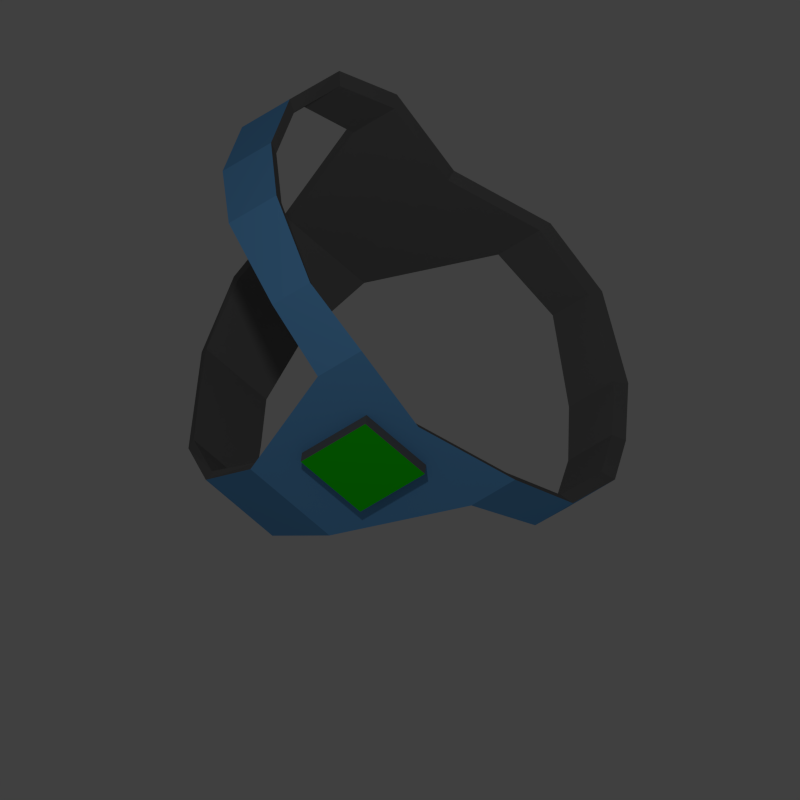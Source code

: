 # Source: bondage_gear.blend  (saved by Blender 2.76.0; exported with 4.5.12 LTS)
import bpy
from mathutils import Matrix  # noqa: F401  (used for matrix-valued properties, if any)

bpy.ops.wm.read_factory_settings(use_empty=True)
scene = bpy.context.scene
scene.name = 'Scene'

# ---- collections
col_collection_1 = bpy.data.collections.new('Collection 1'); scene.collection.children.link(col_collection_1)
col_collection_1.hide_render = True
col_collection_1.hide_viewport = True
col_collection_2 = bpy.data.collections.new('Collection 2'); scene.collection.children.link(col_collection_2)
col_collection_2.hide_render = True
col_collection_2.hide_viewport = True
col_collection_3 = bpy.data.collections.new('Collection 3'); scene.collection.children.link(col_collection_3)

# ---- materials (node trees are filled in below, after node groups)
mat_devilstrand = bpy.data.materials.new('Devilstrand')
mat_devilstrand.alpha_threshold = 0.0
mat_devilstrand.use_transparent_shadow = False
mat_devilstrand.diffuse_color = (0.2079, 0.002718, 0.003277, 1.0)
mat_devilstrand.specular_color = (0.3757, 0.0003677, 0.0)
mat_devilstrand.roughness = 0.5
mat_devilstrand.specular_intensity = 0.297
mat_devilstrand.line_color = (0.0, 0.0, 0.0, 1.0)
mat_leather = bpy.data.materials.new('Leather')
mat_leather.alpha_threshold = 0.0
mat_leather.use_transparent_shadow = False
mat_leather.diffuse_color = (0.402, 0.402, 0.402, 1.0)
mat_leather.specular_color = (0.8689, 0.8689, 0.8689)
mat_leather.roughness = 0.5
mat_leather.specular_intensity = 0.9239
mat_jade = bpy.data.materials.new('jade')
mat_jade.alpha_threshold = 0.0
mat_jade.use_transparent_shadow = False
mat_jade.diffuse_color = (0.1312, 0.8, 0.0, 1.0)
mat_jade.specular_color = (0.06792, 1.0, 0.0)
mat_jade.roughness = 0.5
mat_silvery_metal = bpy.data.materials.new('Silvery metal')
mat_silvery_metal.alpha_threshold = 0.0
mat_silvery_metal.use_transparent_shadow = False
mat_silvery_metal.roughness = 0.5
mat_silvery_metal.specular_intensity = 0.8592
mat_dark_blue_plastic = bpy.data.materials.new('Dark blue plastic')
mat_dark_blue_plastic.alpha_threshold = 0.0
mat_dark_blue_plastic.use_transparent_shadow = False
mat_dark_blue_plastic.diffuse_color = (0.0, 0.02821, 0.08714, 1.0)
mat_dark_blue_plastic.specular_color = (0.0, 0.1523, 0.477)
mat_dark_blue_plastic.roughness = 0.5
mat_dark_blue_plastic.specular_intensity = 1.0
mat_bright_green_001 = bpy.data.materials.new('Bright green.001')
mat_bright_green_001.alpha_threshold = 0.0
mat_bright_green_001.use_transparent_shadow = False
mat_bright_green_001.diffuse_color = (0.002122, 0.8, 0.0, 1.0)
mat_bright_green_001.roughness = 0.5
mat_bright_green_001.specular_intensity = 0.0
mat_soft_gray = bpy.data.materials.new('Soft gray')
mat_soft_gray.alpha_threshold = 0.0
mat_soft_gray.use_transparent_shadow = False
mat_soft_gray.diffuse_color = (0.1626, 0.1626, 0.1626, 1.0)
mat_soft_gray.roughness = 0.5
mat_soft_gray.specular_intensity = 0.05825
mat_bright_green = bpy.data.materials.new('Bright green')
mat_bright_green.alpha_threshold = 0.0
mat_bright_green.use_transparent_shadow = False
mat_bright_green.diffuse_color = (0.01099, 0.8, 0.0, 1.0)
mat_bright_green.roughness = 0.5
mat_bright_green.specular_intensity = 0.0
mat_plasteel = bpy.data.materials.new('Plasteel')
mat_plasteel.alpha_threshold = 0.0
mat_plasteel.use_transparent_shadow = False
mat_plasteel.diffuse_color = (0.1411, 0.4111, 0.7874, 1.0)
mat_plasteel.roughness = 0.5
mat_plasteel.specular_intensity = 0.8096

# ---- material node trees

# ---- world
world_world = bpy.data.worlds.new('World'); scene.world = world_world
world_world.color = (0.05088, 0.05088, 0.05088)
world_world.use_sun_shadow = False
world_world.sun_shadow_jitter_overblur = 0.0
world_world.cycles.sampling_method = 'MANUAL'
world_world.cycles.sample_map_resolution = 256

# ---- cameras
cam_camera = bpy.data.cameras.new('Camera')
cam_camera.type = 'ORTHO'
cam_camera.clip_end = 100.0
cam_camera.lens = 35.0
cam_camera.sensor_width = 32.0
cam_camera.sensor_height = 18.0
cam_camera.ortho_scale = 3.514
cam_camera.dof.focus_distance = 0.0
cam_camera.dof.aperture_fstop = 128.0

# ---- lights
light_lamp_001 = bpy.data.lights.new('Lamp.001', 'POINT')
light_lamp_001.transmission_factor = 0.0
light_lamp_001.cutoff_distance = 30.0
light_lamp_001.shadow_buffer_clip_start = 1.001
light_lamp_001.shadow_soft_size = 0.1
light_lamp_001.shadow_maximum_resolution = 0.006
light_lamp_001.use_absolute_resolution = True
light_lamp_001.cycles.use_multiple_importance_sampling = False
light_lamp = bpy.data.lights.new('Lamp', 'POINT')
light_lamp.transmission_factor = 0.0
light_lamp.cutoff_distance = 30.0
light_lamp.energy = 100.0
light_lamp.shadow_buffer_clip_start = 1.001
light_lamp.shadow_soft_size = 0.1
light_lamp.shadow_maximum_resolution = 0.006
light_lamp.use_absolute_resolution = True
light_lamp.cycles.use_multiple_importance_sampling = False
light_lamp_002 = bpy.data.lights.new('Lamp.002', 'POINT')
light_lamp_002.transmission_factor = 0.0
light_lamp_002.cutoff_distance = 30.0
light_lamp_002.energy = 100.0
light_lamp_002.shadow_buffer_clip_start = 1.001
light_lamp_002.shadow_soft_size = 0.1
light_lamp_002.shadow_maximum_resolution = 0.006
light_lamp_002.use_absolute_resolution = True
light_lamp_002.cycles.use_multiple_importance_sampling = False
light_lamp_003 = bpy.data.lights.new('Lamp.003', 'POINT')
light_lamp_003.transmission_factor = 0.0
light_lamp_003.cutoff_distance = 30.0
light_lamp_003.energy = 100.0
light_lamp_003.shadow_buffer_clip_start = 1.001
light_lamp_003.shadow_soft_size = 0.1
light_lamp_003.shadow_maximum_resolution = 0.006
light_lamp_003.use_absolute_resolution = True
light_lamp_003.cycles.use_multiple_importance_sampling = False

# ---- meshes
me_cube = bpy.data.meshes.new('Cube')
me_cube.from_pydata([(0.4384, -0.4769, 0.0208), (-0.4384, -0.4769, 0.0208), (0.4384, -0.4583, 0.5239), (-0.4384, -0.4583, 0.5239), (-0.8024, -0.4676, 0.2724), (0.8024, -0.4676, 0.2724), (-1.871e-07, -0.4745, 0.0851), (-4.089e-07, -0.4607, 0.4596), (-0.2192, -0.4769, 0.0208), (-0.2192, -0.4583, 0.5239), (0.2192, -0.4769, 0.0208), (0.2192, -0.4583, 0.5239), (0.4141, 0.191, 0.01006), (-0.4141, 0.191, 0.01006), (0.4141, 0.2086, 0.4853), (-0.4141, 0.2086, 0.4853), (-0.7578, 0.1998, 0.2477), (0.7578, 0.1998, 0.2477), (-1.933e-07, 0.1933, 0.07079), (-4.028e-07, 0.2064, 0.4245), (-0.207, 0.191, 0.01006), (-0.207, 0.2086, 0.4853), (0.207, 0.191, 0.01006), (0.207, 0.2086, 0.4853), (0.3574, 0.7609, 0.02156), (-0.3574, 0.7609, 0.02156), (0.3574, 0.7761, 0.4317), (-0.3574, 0.7761, 0.4317), (-0.654, 0.7685, 0.2266), (0.654, 0.7685, 0.2266), (-2.076e-07, 0.7629, 0.07397), (-3.884e-07, 0.7742, 0.3792), (-0.1787, 0.7609, 0.02156), (-0.1787, 0.7761, 0.4317), (0.1787, 0.7609, 0.02156), (0.1787, 0.7761, 0.4317), (0.3228, 1.208, 0.02487), (-0.3228, 1.208, 0.02487), (0.3228, 1.222, 0.3953), (-0.3228, 1.222, 0.3953), (-0.5907, 1.215, 0.2101), (0.5907, 1.215, 0.2101), (-2.164e-07, 1.21, 0.07221), (-3.797e-07, 1.22, 0.3479), (-0.1614, 1.208, 0.02487), (-0.1614, 1.222, 0.3953), (0.1614, 1.208, 0.02487), (0.1614, 1.222, 0.3953), (0.333, 1.598, 0.0004088), (-0.3378, 1.598, 0.0004088), (0.333, 1.613, 0.3853), (-0.3378, 1.613, 0.3853), (-0.6163, 1.605, 0.1929), (0.6115, 1.605, 0.1929), (-0.002393, 1.6, 0.0496), (-0.002393, 1.611, 0.3361), (-0.1414, 1.6, 0.03336), (-0.1701, 1.613, 0.3853), (0.1653, 1.598, 0.0004088), (0.1653, 1.613, 0.3853), (-2.98e-07, 1.928, 0.1837), (-2.98e-07, 1.928, 0.1837), (-2.98e-07, 1.928, 0.1837), (-2.98e-07, 1.928, 0.1837), (-2.98e-07, 1.928, 0.1837), (-2.98e-07, 1.928, 0.1837), (-2.968e-07, 1.928, 0.1837), (-2.968e-07, 1.928, 0.1837), (-2.98e-07, 1.928, 0.1837), (-2.98e-07, 1.928, 0.1837), (-2.98e-07, 1.928, 0.1837), (-2.98e-07, 1.928, 0.1837), (-1.902e-07, -0.1406, 0.07794), (0.2131, -0.1429, 0.01543), (-0.4263, -0.1248, 0.5046), (-0.2131, -0.1248, 0.5046), (0.4263, -0.1429, 0.01543), (-0.4263, -0.1429, 0.01543), (-0.2131, -0.1429, 0.01543), (-4.058e-07, -0.1272, 0.4421), (0.2131, -0.1248, 0.5046), (-0.7801, -0.1339, 0.26), (0.4263, -0.1248, 0.5046), (0.7801, -0.1339, 0.26), (-0.2302, -0.4857, 0.008527), (-0.4603, -0.4857, 0.008527), (0.8425, -0.4759, 0.2727), (0.4603, -0.4662, 0.5368), (-0.8425, -0.4759, 0.2727), (-0.4603, -0.4662, 0.5368), (-0.2302, -0.4662, 0.5368), (0.4603, -0.4857, 0.008527), (0.2302, -0.4857, 0.008527), (-1.815e-07, -0.4832, 0.07604), (0.2302, -0.4662, 0.5368), (-4.143e-07, -0.4687, 0.4693), (0.2238, -0.1351, 0.00289), (-0.2238, -0.116, 0.5165), (0.4476, -0.1351, 0.00289), (-0.2238, -0.1351, 0.00289), (0.2238, -0.116, 0.5165), (0.4476, -0.116, 0.5165), (0.8191, -0.1255, 0.2597), (-1.847e-07, -0.1326, 0.06853), (-0.4476, -0.116, 0.5165), (-0.4476, -0.1351, 0.00289), (-4.111e-07, -0.1185, 0.4509), (-0.8191, -0.1255, 0.2597), (-0.706, 0.484, 0.2371), (-0.3857, 0.4758, 0.0158), (0.1929, 0.4922, 0.4585), (0.3857, 0.4922, 0.4585), (0.706, 0.484, 0.2371), (-0.1929, 0.4758, 0.0158), (-2.005e-07, 0.4779, 0.07238), (0.3857, 0.4758, 0.0158), (-0.3857, 0.4922, 0.4585), (-0.1929, 0.4922, 0.4585), (-3.956e-07, 0.4901, 0.4019), (0.1929, 0.4758, 0.0158), (-0.6224, 0.9918, 0.2183), (-0.3401, 0.9846, 0.02321), (0.17, 0.999, 0.4135), (0.3401, 0.999, 0.4135), (0.6224, 0.9918, 0.2183), (-0.17, 0.9846, 0.02321), (-2.12e-07, 0.9864, 0.07309), (0.3401, 0.9846, 0.02321), (-0.3401, 0.999, 0.4135), (-0.17, 0.999, 0.4135), (-3.84e-07, 0.9972, 0.3636), (0.17, 0.9846, 0.02321), (-0.1695, 1.213, 0.01541), (-0.3389, 1.213, 0.01541), (0.6203, 1.221, 0.2099), (0.3389, 1.228, 0.4043), (-0.6203, 1.221, 0.2099), (-0.3389, 1.228, 0.4043), (-0.1695, 1.228, 0.4043), (0.3389, 1.213, 0.01541), (0.1695, 1.213, 0.01541), (-2.124e-07, 1.215, 0.06511), (0.1695, 1.228, 0.4043), (-3.838e-07, 1.226, 0.3546), (-0.6535, 0.9862, 0.2185), (0.1785, 0.9938, 0.4234), (-0.1785, 0.9786, 0.01367), (-0.3571, 0.9938, 0.4234), (-0.1785, 0.9938, 0.4234), (-0.3571, 0.9786, 0.01367), (0.3571, 0.9938, 0.4234), (0.6535, 0.9862, 0.2185), (-2.078e-07, 0.9805, 0.06603), (0.3571, 0.9786, 0.01367), (-3.884e-07, 0.9918, 0.3711), (0.1785, 0.9786, 0.01367), (-0.1876, 0.7677, 0.01104), (-0.3752, 0.7677, 0.01104), (0.6867, 0.7756, 0.2263), (0.3752, 0.7836, 0.4416), (-0.6867, 0.7756, 0.2263), (-0.3752, 0.7836, 0.4416), (-0.1876, 0.7836, 0.4416), (0.3752, 0.7677, 0.01104), (0.1876, 0.7677, 0.01104), (-2.031e-07, 0.7697, 0.06607), (0.1876, 0.7836, 0.4416), (-3.929e-07, 0.7816, 0.3866), (-0.7413, 0.4769, 0.2374), (0.2025, 0.4855, 0.4698), (-0.2025, 0.4683, 0.005001), (-0.405, 0.4855, 0.4698), (-0.2025, 0.4855, 0.4698), (-0.405, 0.4683, 0.005001), (0.405, 0.4855, 0.4698), (0.7413, 0.4769, 0.2374), (-1.956e-07, 0.4705, 0.0644), (0.405, 0.4683, 0.005001), (-4.004e-07, 0.4833, 0.4104), (0.2025, 0.4683, 0.005001), (-0.15, -0.01847, 0.5416), (0.15, -0.01847, 0.5416), (-0.15, -0.3185, 0.5416), (0.15, -0.3185, 0.5416), (-0.15, -0.01847, 0.4489), (0.15, -0.01847, 0.4489), (-0.15, -0.3185, 0.4489), (0.15, -0.3185, 0.4489)], [], [(73, 72, 18, 22), (75, 74, 15, 21), (76, 73, 22, 12), (78, 77, 13, 20), (80, 79, 19, 23), (77, 81, 16, 13), (82, 80, 23, 14), (83, 82, 14, 17), (72, 78, 20, 18), (76, 83, 17, 12), (81, 74, 15, 16), (79, 75, 21, 19), (115, 119, 179, 177), (28, 25, 157, 160), (112, 111, 174, 175), (35, 26, 159, 166), (113, 109, 173, 170), (27, 33, 162, 161), (114, 113, 170, 176), (34, 24, 163, 164), (110, 118, 178, 169), (27, 28, 160, 161), (115, 112, 175, 177), (33, 31, 167, 162), (126, 125, 146, 152), (46, 36, 139, 140), (122, 130, 154, 145), (39, 40, 136, 137), (127, 124, 151, 153), (45, 43, 143, 138), (38, 41, 134, 135), (120, 128, 147, 144), (44, 42, 141, 132), (37, 44, 132, 133), (130, 129, 148, 154), (43, 47, 142, 143), (47, 43, 55, 59), (37, 40, 52, 49), (38, 47, 59, 50), (41, 38, 50, 53), (42, 44, 56, 54), (36, 41, 53, 48), (40, 39, 51, 52), (43, 45, 57, 55), (46, 42, 54, 58), (45, 39, 51, 57), (36, 46, 58, 48), (44, 37, 49, 56), (56, 49, 61, 68), (59, 55, 67, 71), (49, 52, 64, 61), (50, 59, 71, 62), (53, 50, 62, 65), (54, 56, 68, 66), (48, 53, 65, 60), (52, 51, 63, 64), (55, 57, 69, 67), (58, 54, 66, 70), (57, 51, 63, 69), (48, 58, 70, 60), (77, 78, 99, 105), (2, 11, 94, 87), (75, 79, 106, 97), (9, 3, 89, 90), (79, 80, 100, 106), (0, 10, 92, 91), (4, 3, 89, 88), (81, 77, 105, 107), (7, 9, 90, 95), (5, 2, 87, 86), (80, 82, 101, 100), (6, 8, 84, 93), (95, 90, 97, 106), (88, 89, 104, 107), (91, 86, 102, 98), (93, 84, 99, 103), (86, 87, 101, 102), (87, 94, 100, 101), (85, 88, 107, 105), (94, 95, 106, 100), (84, 85, 105, 99), (91, 92, 96, 98), (90, 89, 104, 97), (92, 93, 103, 96), (1, 4, 88, 85), (74, 81, 107, 104), (73, 76, 98, 96), (0, 5, 86, 91), (83, 76, 98, 102), (74, 75, 97, 104), (10, 6, 93, 92), (78, 72, 103, 99), (72, 73, 96, 103), (11, 7, 95, 94), (82, 83, 102, 101), (8, 1, 85, 84), (23, 19, 118, 110), (20, 13, 109, 113), (12, 22, 119, 115), (21, 15, 116, 117), (22, 18, 114, 119), (19, 21, 117, 118), (16, 15, 116, 108), (12, 17, 112, 115), (18, 20, 113, 114), (17, 14, 111, 112), (14, 23, 110, 111), (13, 16, 108, 109), (35, 31, 130, 122), (32, 25, 121, 125), (24, 34, 131, 127), (33, 27, 128, 129), (34, 30, 126, 131), (31, 33, 129, 130), (28, 27, 128, 120), (24, 29, 124, 127), (30, 32, 125, 126), (29, 26, 123, 124), (26, 35, 122, 123), (25, 28, 120, 121), (149, 144, 136, 133), (150, 145, 142, 135), (151, 150, 135, 134), (152, 146, 132, 141), (153, 151, 134, 139), (144, 147, 137, 136), (154, 148, 138, 143), (155, 152, 141, 140), (148, 147, 137, 138), (153, 155, 140, 139), (146, 149, 133, 132), (145, 154, 143, 142), (39, 45, 138, 137), (125, 121, 149, 146), (47, 38, 135, 142), (124, 123, 150, 151), (40, 37, 133, 136), (127, 131, 155, 153), (123, 122, 145, 150), (41, 36, 139, 134), (129, 128, 147, 148), (121, 120, 144, 149), (42, 46, 140, 141), (131, 126, 152, 155), (173, 168, 160, 157), (174, 169, 166, 159), (175, 174, 159, 158), (176, 170, 156, 165), (177, 175, 158, 163), (168, 171, 161, 160), (178, 172, 162, 167), (179, 176, 165, 164), (172, 171, 161, 162), (177, 179, 164, 163), (170, 173, 157, 156), (169, 178, 167, 166), (111, 110, 169, 174), (29, 24, 163, 158), (117, 116, 171, 172), (109, 108, 168, 173), (30, 34, 164, 165), (119, 114, 176, 179), (31, 35, 166, 167), (118, 117, 172, 178), (25, 32, 156, 157), (32, 30, 165, 156), (108, 116, 171, 168), (26, 29, 158, 159), (180, 182, 183, 181), (184, 185, 187, 186), (183, 182, 186, 187), (181, 183, 187, 185), (180, 181, 185, 184), (182, 180, 184, 186)])
me_cube.polygons.foreach_set('material_index', [0, 0, 0, 0, 0, 0, 0, 0, 0, 0, 0, 0, 0, 0, 0, 0, 0, 0, 0, 0, 0, 0, 0, 0, 0, 0, 0, 0, 0, 0, 0, 0, 0, 0, 0, 0, 0, 0, 0, 0, 0, 0, 0, 0, 0, 0, 0, 0, 0, 0, 0, 0, 0, 0, 0, 0, 0, 0, 0, 0, 0, 0, 0, 0, 0, 0, 0, 0, 0, 0, 0, 0, 1, 1, 1, 1, 1, 1, 1, 1, 1, 1, 1, 1, 0, 0, 0, 0, 0, 0, 0, 0, 0, 0, 0, 0, 0, 0, 0, 0, 0, 0, 0, 0, 0, 0, 0, 0, 0, 0, 0, 0, 0, 0, 0, 0, 0, 0, 0, 0, 1, 1, 1, 1, 1, 1, 1, 1, 1, 1, 1, 1, 0, 0, 0, 0, 0, 0, 0, 0, 0, 0, 0, 0, 1, 1, 1, 1, 1, 1, 1, 1, 1, 1, 1, 1, 0, 0, 0, 0, 0, 0, 0, 0, 0, 0, 0, 0, 2, 0, 0, 0, 0, 0])
_ca = me_cube.color_attributes.new('Col', 'BYTE_COLOR', 'CORNER')
_ca.data.foreach_set('color', [1.0, 1.0, 1.0, 1.0, 1.0, 1.0, 1.0, 1.0, 1.0, 1.0, 1.0, 1.0, 1.0, 1.0, 1.0, 1.0, 1.0, 1.0, 1.0, 1.0, 1.0, 1.0, 1.0, 1.0, 1.0, 1.0, 1.0, 1.0, 1.0, 1.0, 1.0, 1.0, 1.0, 1.0, 1.0, 1.0, 1.0, 1.0, 1.0, 1.0, 1.0, 1.0, 1.0, 1.0, 1.0, 1.0, 1.0, 1.0, 1.0, 1.0, 1.0, 1.0, 1.0, 1.0, 1.0, 1.0, 1.0, 1.0, 1.0, 1.0, 1.0, 1.0, 1.0, 1.0, 1.0, 1.0, 1.0, 1.0, 1.0, 1.0, 1.0, 1.0, 1.0, 1.0, 1.0, 1.0, 1.0, 1.0, 1.0, 1.0, 1.0, 1.0, 1.0, 1.0, 1.0, 1.0, 1.0, 1.0, 1.0, 1.0, 1.0, 1.0, 1.0, 1.0, 1.0, 1.0, 1.0, 1.0, 1.0, 1.0, 1.0, 1.0, 1.0, 1.0, 1.0, 1.0, 1.0, 1.0, 1.0, 1.0, 1.0, 1.0, 1.0, 1.0, 1.0, 1.0, 1.0, 1.0, 1.0, 1.0, 1.0, 1.0, 1.0, 1.0, 1.0, 1.0, 1.0, 1.0, 1.0, 1.0, 1.0, 1.0, 1.0, 1.0, 1.0, 1.0, 1.0, 1.0, 1.0, 1.0, 1.0, 1.0, 1.0, 1.0, 1.0, 1.0, 1.0, 1.0, 1.0, 1.0, 1.0, 1.0, 1.0, 1.0, 1.0, 1.0, 1.0, 1.0, 1.0, 1.0, 1.0, 1.0, 1.0, 1.0, 1.0, 1.0, 1.0, 1.0, 1.0, 1.0, 1.0, 1.0, 1.0, 1.0, 1.0, 1.0, 1.0, 1.0, 1.0, 1.0, 1.0, 1.0, 1.0, 1.0, 1.0, 1.0, 1.0, 1.0, 1.0, 1.0, 1.0, 1.0, 1.0, 1.0, 1.0, 1.0, 1.0, 1.0, 1.0, 1.0, 1.0, 1.0, 1.0, 1.0, 1.0, 1.0, 1.0, 1.0, 1.0, 1.0, 1.0, 1.0, 1.0, 1.0, 1.0, 1.0, 1.0, 1.0, 1.0, 1.0, 1.0, 1.0, 1.0, 1.0, 1.0, 1.0, 1.0, 1.0, 1.0, 1.0, 1.0, 1.0, 1.0, 1.0, 1.0, 1.0, 1.0, 1.0, 1.0, 1.0, 1.0, 1.0, 1.0, 1.0, 1.0, 1.0, 1.0, 1.0, 1.0, 1.0, 1.0, 1.0, 1.0, 1.0, 1.0, 1.0, 1.0, 1.0, 1.0, 1.0, 1.0, 1.0, 1.0, 1.0, 1.0, 1.0, 1.0, 1.0, 1.0, 1.0, 1.0, 1.0, 1.0, 1.0, 1.0, 1.0, 1.0, 1.0, 1.0, 1.0, 1.0, 1.0, 1.0, 1.0, 1.0, 1.0, 1.0, 1.0, 1.0, 1.0, 1.0, 1.0, 1.0, 1.0, 1.0, 1.0, 1.0, 1.0, 1.0, 1.0, 1.0, 1.0, 1.0, 1.0, 1.0, 1.0, 1.0, 1.0, 1.0, 1.0, 1.0, 1.0, 1.0, 1.0, 1.0, 1.0, 1.0, 1.0, 1.0, 1.0, 1.0, 1.0, 1.0, 1.0, 1.0, 1.0, 1.0, 1.0, 1.0, 1.0, 1.0, 1.0, 1.0, 1.0, 1.0, 1.0, 1.0, 1.0, 1.0, 1.0, 1.0, 1.0, 1.0, 1.0, 1.0, 1.0, 1.0, 1.0, 1.0, 1.0, 1.0, 1.0, 1.0, 1.0, 1.0, 1.0, 1.0, 1.0, 1.0, 1.0, 1.0, 1.0, 1.0, 1.0, 1.0, 1.0, 1.0, 1.0, 1.0, 1.0, 1.0, 1.0, 1.0, 1.0, 1.0, 1.0, 1.0, 1.0, 1.0, 1.0, 1.0, 1.0, 1.0, 1.0, 1.0, 1.0, 1.0, 1.0, 1.0, 1.0, 1.0, 1.0, 1.0, 1.0, 1.0, 1.0, 1.0, 1.0, 1.0, 1.0, 1.0, 1.0, 1.0, 1.0, 1.0, 1.0, 1.0, 1.0, 1.0, 1.0, 1.0, 1.0, 1.0, 1.0, 1.0, 1.0, 1.0, 1.0, 1.0, 1.0, 1.0, 1.0, 1.0, 1.0, 1.0, 1.0, 1.0, 1.0, 1.0, 1.0, 1.0, 1.0, 1.0, 1.0, 1.0, 1.0, 1.0, 1.0, 1.0, 1.0, 1.0, 1.0, 1.0, 1.0, 1.0, 1.0, 1.0, 1.0, 1.0, 1.0, 1.0, 1.0, 1.0, 1.0, 1.0, 1.0, 1.0, 1.0, 1.0, 1.0, 1.0, 1.0, 1.0, 1.0, 1.0, 1.0, 1.0, 1.0, 1.0, 1.0, 1.0, 1.0, 1.0, 1.0, 1.0, 1.0, 1.0, 1.0, 1.0, 1.0, 1.0, 1.0, 1.0, 1.0, 1.0, 1.0, 1.0, 1.0, 1.0, 1.0, 1.0, 1.0, 1.0, 1.0, 1.0, 1.0, 1.0, 1.0, 1.0, 1.0, 1.0, 1.0, 1.0, 1.0, 1.0, 1.0, 1.0, 1.0, 1.0, 1.0, 1.0, 1.0, 1.0, 1.0, 1.0, 1.0, 1.0, 1.0, 1.0, 1.0, 1.0, 1.0, 1.0, 1.0, 1.0, 1.0, 1.0, 1.0, 1.0, 1.0, 1.0, 1.0, 1.0, 1.0, 1.0, 1.0, 1.0, 1.0, 1.0, 1.0, 1.0, 1.0, 1.0, 1.0, 1.0, 1.0, 1.0, 1.0, 1.0, 1.0, 1.0, 1.0, 1.0, 1.0, 1.0, 1.0, 1.0, 1.0, 1.0, 1.0, 1.0, 1.0, 1.0, 1.0, 1.0, 1.0, 1.0, 1.0, 1.0, 1.0, 1.0, 1.0, 1.0, 1.0, 1.0, 1.0, 1.0, 1.0, 1.0, 1.0, 1.0, 1.0, 1.0, 1.0, 1.0, 1.0, 1.0, 1.0, 1.0, 1.0, 1.0, 1.0, 1.0, 1.0, 1.0, 1.0, 1.0, 1.0, 1.0, 1.0, 1.0, 1.0, 1.0, 1.0, 1.0, 1.0, 1.0, 1.0, 1.0, 1.0, 1.0, 1.0, 1.0, 1.0, 1.0, 1.0, 1.0, 1.0, 1.0, 1.0, 1.0, 1.0, 1.0, 1.0, 1.0, 1.0, 1.0, 1.0, 1.0, 1.0, 1.0, 1.0, 1.0, 1.0, 1.0, 1.0, 1.0, 1.0, 1.0, 1.0, 1.0, 1.0, 1.0, 1.0, 1.0, 1.0, 1.0, 1.0, 1.0, 1.0, 1.0, 1.0, 1.0, 1.0, 1.0, 1.0, 1.0, 1.0, 1.0, 1.0, 1.0, 1.0, 1.0, 1.0, 1.0, 1.0, 1.0, 1.0, 1.0, 1.0, 1.0, 1.0, 1.0, 1.0, 1.0, 1.0, 1.0, 1.0, 1.0, 1.0, 1.0, 1.0, 1.0, 1.0, 1.0, 1.0, 1.0, 1.0, 1.0, 1.0, 1.0, 1.0, 1.0, 1.0, 1.0, 1.0, 1.0, 1.0, 1.0, 1.0, 1.0, 1.0, 1.0, 1.0, 1.0, 1.0, 1.0, 1.0, 1.0, 1.0, 1.0, 1.0, 1.0, 1.0, 1.0, 1.0, 1.0, 1.0, 1.0, 1.0, 1.0, 1.0, 1.0, 1.0, 1.0, 1.0, 1.0, 1.0, 1.0, 1.0, 1.0, 1.0, 1.0, 1.0, 1.0, 1.0, 1.0, 1.0, 1.0, 1.0, 1.0, 1.0, 1.0, 1.0, 1.0, 1.0, 1.0, 1.0, 1.0, 1.0, 1.0, 1.0, 1.0, 1.0, 1.0, 1.0, 1.0, 1.0, 1.0, 1.0, 1.0, 1.0, 1.0, 1.0, 1.0, 1.0, 1.0, 1.0, 1.0, 1.0, 1.0, 1.0, 1.0, 1.0, 1.0, 1.0, 1.0, 1.0, 1.0, 1.0, 1.0, 1.0, 1.0, 1.0, 1.0, 1.0, 1.0, 1.0, 1.0, 1.0, 1.0, 1.0, 1.0, 1.0, 1.0, 1.0, 1.0, 1.0, 1.0, 1.0, 1.0, 1.0, 1.0, 1.0, 1.0, 1.0, 1.0, 1.0, 1.0, 1.0, 1.0, 1.0, 1.0, 1.0, 1.0, 1.0, 1.0, 1.0, 1.0, 1.0, 1.0, 1.0, 1.0, 1.0, 1.0, 1.0, 1.0, 1.0, 1.0, 1.0, 1.0, 1.0, 1.0, 1.0, 1.0, 1.0, 1.0, 1.0, 1.0, 1.0, 1.0, 1.0, 1.0, 1.0, 1.0, 1.0, 1.0, 1.0, 1.0, 1.0, 1.0, 1.0, 1.0, 1.0, 1.0, 1.0, 1.0, 1.0, 1.0, 1.0, 1.0, 1.0, 1.0, 1.0, 1.0, 1.0, 1.0, 1.0, 1.0, 1.0, 1.0, 1.0, 1.0, 1.0, 1.0, 1.0, 1.0, 1.0, 1.0, 1.0, 1.0, 1.0, 1.0, 1.0, 1.0, 1.0, 1.0, 1.0, 1.0, 1.0, 1.0, 1.0, 1.0, 1.0, 1.0, 1.0, 1.0, 1.0, 1.0, 1.0, 1.0, 1.0, 1.0, 1.0, 1.0, 1.0, 1.0, 1.0, 1.0, 1.0, 1.0, 1.0, 1.0, 1.0, 1.0, 1.0, 1.0, 1.0, 1.0, 1.0, 1.0, 1.0, 1.0, 1.0, 1.0, 1.0, 1.0, 1.0, 1.0, 1.0, 1.0, 1.0, 1.0, 1.0, 1.0, 1.0, 1.0, 1.0, 1.0, 1.0, 1.0, 1.0, 1.0, 1.0, 1.0, 1.0, 1.0, 1.0, 1.0, 1.0, 1.0, 1.0, 1.0, 1.0, 1.0, 1.0, 1.0, 1.0, 1.0, 1.0, 1.0, 1.0, 1.0, 1.0, 1.0, 1.0, 1.0, 1.0, 1.0, 1.0, 1.0, 1.0, 1.0, 1.0, 1.0, 1.0, 1.0, 1.0, 1.0, 1.0, 1.0, 1.0, 1.0, 1.0, 1.0, 1.0, 1.0, 1.0, 1.0, 1.0, 1.0, 1.0, 1.0, 1.0, 1.0, 1.0, 1.0, 1.0, 1.0, 1.0, 1.0, 1.0, 1.0, 1.0, 1.0, 1.0, 1.0, 1.0, 1.0, 1.0, 1.0, 1.0, 1.0, 1.0, 1.0, 1.0, 1.0, 1.0, 1.0, 1.0, 1.0, 1.0, 1.0, 1.0, 1.0, 1.0, 1.0, 1.0, 1.0, 1.0, 1.0, 1.0, 1.0, 1.0, 1.0, 1.0, 1.0, 1.0, 1.0, 1.0, 1.0, 1.0, 1.0, 1.0, 1.0, 1.0, 1.0, 1.0, 1.0, 1.0, 1.0, 1.0, 1.0, 1.0, 1.0, 1.0, 1.0, 1.0, 1.0, 1.0, 1.0, 1.0, 1.0, 1.0, 1.0, 1.0, 1.0, 1.0, 1.0, 1.0, 1.0, 1.0, 1.0, 1.0, 1.0, 1.0, 1.0, 1.0, 1.0, 1.0, 1.0, 1.0, 1.0, 1.0, 1.0, 1.0, 1.0, 1.0, 1.0, 1.0, 1.0, 1.0, 1.0, 1.0, 1.0, 1.0, 1.0, 1.0, 1.0, 1.0, 1.0, 1.0, 1.0, 1.0, 1.0, 1.0, 1.0, 1.0, 1.0, 1.0, 1.0, 1.0, 1.0, 1.0, 1.0, 1.0, 1.0, 1.0, 1.0, 1.0, 1.0, 1.0, 1.0, 1.0, 1.0, 1.0, 1.0, 1.0, 1.0, 1.0, 1.0, 1.0, 1.0, 1.0, 1.0, 1.0, 1.0, 1.0, 1.0, 1.0, 1.0, 1.0, 1.0, 1.0, 1.0, 1.0, 1.0, 1.0, 1.0, 1.0, 1.0, 1.0, 1.0, 1.0, 1.0, 1.0, 1.0, 1.0, 1.0, 1.0, 1.0, 1.0, 1.0, 1.0, 1.0, 1.0, 1.0, 1.0, 1.0, 1.0, 1.0, 1.0, 1.0, 1.0, 1.0, 1.0, 1.0, 1.0, 1.0, 1.0, 1.0, 1.0, 1.0, 1.0, 1.0, 1.0, 1.0, 1.0, 1.0, 1.0, 1.0, 1.0, 1.0, 1.0, 1.0, 1.0, 1.0, 1.0, 1.0, 1.0, 1.0, 1.0, 1.0, 1.0, 1.0, 1.0, 1.0, 1.0, 1.0, 1.0, 1.0, 1.0, 1.0, 1.0, 1.0, 1.0, 1.0, 1.0, 1.0, 1.0, 1.0, 1.0, 1.0, 1.0, 1.0, 1.0, 1.0, 1.0, 1.0, 1.0, 1.0, 1.0, 1.0, 1.0, 1.0, 1.0, 1.0, 1.0, 1.0, 1.0, 1.0, 1.0, 1.0, 1.0, 1.0, 1.0, 1.0, 1.0, 1.0, 1.0, 1.0, 1.0, 1.0, 1.0, 1.0, 1.0, 1.0, 1.0, 1.0, 1.0, 1.0, 1.0, 1.0, 1.0, 1.0, 1.0, 1.0, 1.0, 1.0, 1.0, 1.0, 1.0, 1.0, 1.0, 1.0, 1.0, 1.0, 1.0, 1.0, 1.0, 1.0, 1.0, 1.0, 1.0, 1.0, 1.0, 1.0, 1.0, 1.0, 1.0, 1.0, 1.0, 1.0, 1.0, 1.0, 1.0, 1.0, 1.0, 1.0, 1.0, 1.0, 1.0, 1.0, 1.0, 1.0, 1.0, 1.0, 1.0, 1.0, 1.0, 1.0, 1.0, 1.0, 1.0, 1.0, 1.0, 1.0, 1.0, 1.0, 1.0, 1.0, 1.0, 1.0, 1.0, 1.0, 1.0, 1.0, 1.0, 1.0, 1.0, 1.0, 1.0, 1.0, 1.0, 1.0, 1.0, 1.0, 1.0, 1.0, 1.0, 1.0, 1.0, 1.0, 1.0, 1.0, 1.0, 1.0, 1.0, 1.0, 1.0, 1.0, 1.0, 1.0, 1.0, 1.0, 1.0, 1.0, 1.0, 1.0, 1.0, 1.0, 1.0, 1.0, 1.0, 1.0, 1.0, 1.0, 1.0, 1.0, 1.0, 1.0, 1.0, 1.0, 1.0, 1.0, 1.0, 1.0, 1.0, 1.0, 1.0, 1.0, 1.0, 1.0, 1.0, 1.0, 1.0, 1.0, 1.0, 1.0, 1.0, 1.0, 1.0, 1.0, 1.0, 1.0, 1.0, 1.0, 1.0, 1.0, 1.0, 1.0, 1.0, 1.0, 1.0, 1.0, 1.0, 1.0, 1.0, 1.0, 1.0, 1.0, 1.0, 1.0, 1.0, 1.0, 1.0, 1.0, 1.0, 1.0, 1.0, 1.0, 1.0, 1.0, 1.0, 1.0, 1.0, 1.0, 1.0, 1.0, 1.0, 1.0, 1.0, 1.0, 1.0, 1.0, 1.0, 1.0, 1.0, 1.0, 1.0, 1.0, 1.0, 1.0, 1.0, 1.0, 1.0, 1.0, 1.0, 1.0, 1.0, 1.0, 1.0, 1.0, 1.0, 1.0, 1.0, 1.0, 1.0, 1.0, 1.0, 1.0, 1.0, 1.0, 1.0, 1.0, 1.0, 1.0, 1.0, 1.0, 1.0, 1.0, 1.0, 1.0, 1.0, 1.0, 1.0, 1.0, 1.0, 1.0, 1.0, 1.0, 1.0, 1.0, 1.0, 1.0, 1.0, 1.0, 1.0, 1.0, 1.0, 1.0, 1.0, 1.0, 1.0, 1.0, 1.0, 1.0, 1.0, 1.0, 1.0, 1.0, 1.0, 1.0, 1.0, 1.0, 1.0, 1.0, 1.0, 1.0, 1.0, 1.0, 1.0, 1.0, 1.0, 1.0, 1.0, 1.0, 1.0, 1.0, 1.0, 1.0, 1.0, 1.0, 1.0, 1.0, 1.0, 1.0, 1.0, 1.0, 1.0, 1.0, 1.0, 1.0, 1.0, 1.0, 1.0, 1.0, 1.0, 1.0, 1.0, 1.0, 1.0, 1.0, 1.0, 1.0, 1.0, 1.0, 1.0, 1.0, 1.0, 1.0, 1.0, 1.0, 1.0, 1.0, 1.0, 1.0, 1.0, 1.0, 1.0, 1.0, 1.0, 1.0, 1.0, 1.0, 1.0, 1.0, 1.0, 1.0, 1.0, 1.0, 1.0, 1.0, 1.0, 1.0, 1.0, 1.0, 1.0, 1.0, 1.0, 1.0, 1.0, 1.0, 1.0, 1.0, 1.0, 1.0, 1.0, 1.0, 1.0, 1.0, 1.0, 1.0, 1.0, 1.0, 1.0, 1.0, 1.0, 1.0, 1.0, 1.0, 1.0, 1.0, 1.0, 1.0, 1.0, 1.0, 1.0, 1.0, 1.0, 1.0, 1.0, 1.0, 1.0, 1.0, 1.0, 1.0, 1.0, 1.0, 1.0, 1.0, 1.0, 1.0, 1.0, 1.0, 1.0, 1.0, 1.0, 1.0, 1.0, 1.0, 1.0, 1.0, 1.0, 1.0, 1.0, 1.0, 1.0, 1.0, 1.0, 1.0, 1.0, 1.0, 1.0, 1.0, 1.0, 1.0, 1.0, 1.0, 1.0, 1.0, 1.0, 1.0, 1.0, 1.0, 1.0, 1.0, 1.0, 1.0, 1.0, 1.0, 1.0, 1.0, 1.0, 1.0, 1.0, 1.0, 1.0, 1.0, 1.0, 1.0, 1.0, 1.0, 1.0, 1.0, 1.0, 1.0, 1.0, 1.0, 1.0, 1.0, 1.0, 1.0, 1.0, 1.0, 1.0, 1.0, 1.0, 1.0, 1.0, 1.0, 1.0, 1.0, 1.0, 1.0, 1.0, 1.0, 1.0, 1.0, 1.0, 1.0, 1.0, 1.0, 1.0, 1.0, 1.0, 1.0, 1.0, 1.0, 1.0, 1.0, 1.0, 1.0, 1.0, 1.0, 1.0, 1.0, 1.0, 1.0, 1.0, 1.0, 1.0, 1.0, 1.0, 1.0, 1.0, 1.0, 1.0, 1.0, 1.0, 1.0, 1.0, 1.0, 1.0, 1.0, 1.0, 1.0, 1.0, 1.0, 1.0, 1.0, 1.0, 1.0, 1.0, 1.0, 1.0, 1.0, 1.0, 1.0, 1.0, 1.0, 1.0, 1.0, 1.0, 1.0, 1.0, 1.0, 1.0, 1.0, 1.0, 1.0, 1.0, 1.0, 1.0, 1.0, 1.0, 1.0, 1.0, 1.0, 1.0, 1.0, 1.0, 1.0, 1.0, 1.0, 1.0, 1.0, 1.0, 1.0, 1.0, 1.0, 1.0, 1.0, 1.0, 1.0, 1.0, 1.0, 1.0, 1.0, 1.0, 1.0, 1.0, 1.0, 1.0, 1.0, 1.0, 1.0, 1.0, 1.0, 1.0, 1.0, 1.0, 1.0, 1.0, 1.0, 1.0, 1.0, 1.0, 1.0, 1.0, 1.0, 1.0, 1.0, 1.0, 1.0, 1.0, 1.0, 1.0, 1.0, 1.0, 1.0, 1.0, 1.0, 1.0, 1.0, 1.0, 1.0, 1.0, 1.0, 1.0, 1.0, 1.0, 1.0, 1.0, 1.0, 1.0, 1.0, 1.0, 1.0, 1.0, 1.0, 1.0, 1.0, 1.0, 1.0, 1.0, 1.0, 1.0, 1.0, 1.0, 1.0, 1.0, 1.0, 1.0, 1.0, 1.0, 1.0, 1.0, 1.0, 1.0, 1.0, 1.0, 1.0, 1.0, 1.0, 1.0, 1.0, 1.0, 1.0, 1.0, 1.0, 1.0, 1.0, 1.0, 1.0, 1.0, 1.0, 1.0, 1.0, 1.0, 1.0, 1.0, 1.0, 1.0, 1.0, 1.0, 1.0, 1.0, 1.0, 1.0, 1.0, 1.0, 1.0, 1.0, 1.0, 1.0, 1.0, 1.0, 1.0, 1.0, 1.0, 1.0, 1.0, 1.0, 1.0, 1.0, 1.0, 1.0, 1.0, 1.0, 1.0, 1.0, 1.0, 1.0, 1.0, 1.0, 1.0, 1.0, 1.0, 1.0, 1.0, 1.0, 1.0, 1.0, 1.0, 1.0, 1.0, 1.0, 1.0, 1.0, 1.0, 1.0, 1.0, 1.0, 1.0, 1.0, 1.0, 1.0, 1.0, 1.0, 1.0, 1.0, 1.0, 1.0, 1.0, 1.0, 1.0, 1.0, 1.0, 1.0, 1.0, 1.0, 1.0, 1.0, 1.0, 1.0, 1.0, 1.0, 1.0, 1.0, 1.0, 1.0, 1.0, 1.0, 1.0, 1.0, 1.0, 1.0, 1.0, 1.0, 1.0, 1.0, 1.0, 1.0, 1.0, 1.0, 1.0, 1.0, 1.0, 1.0, 1.0, 1.0, 1.0, 1.0, 1.0, 1.0, 1.0, 1.0, 1.0, 1.0, 1.0, 1.0, 1.0, 1.0, 1.0, 1.0, 1.0, 1.0, 1.0, 1.0, 1.0, 1.0, 1.0, 1.0, 1.0, 1.0, 1.0, 1.0, 1.0, 1.0, 1.0, 1.0, 1.0, 1.0, 1.0, 1.0, 1.0, 1.0, 1.0, 1.0, 1.0, 1.0, 1.0, 1.0, 1.0, 1.0, 1.0, 1.0, 1.0, 1.0, 1.0, 1.0, 1.0, 1.0, 1.0, 1.0, 1.0, 1.0, 1.0, 1.0, 1.0, 1.0, 1.0, 1.0, 1.0, 1.0, 1.0, 1.0, 1.0, 1.0, 1.0, 1.0, 1.0, 1.0, 1.0, 1.0, 1.0, 1.0, 1.0, 1.0, 1.0, 1.0, 1.0, 1.0, 1.0, 1.0, 1.0, 1.0, 1.0, 1.0, 1.0, 1.0, 1.0, 1.0, 1.0, 1.0, 1.0, 1.0, 1.0, 1.0, 1.0, 1.0, 1.0, 1.0, 1.0, 1.0, 1.0, 1.0, 1.0, 1.0, 1.0, 1.0, 1.0, 1.0, 1.0, 1.0, 1.0, 1.0, 1.0, 1.0, 1.0, 1.0, 1.0, 1.0, 1.0, 1.0, 1.0, 1.0, 1.0, 1.0, 1.0, 1.0, 1.0, 1.0, 1.0, 1.0, 1.0, 1.0, 1.0, 1.0, 1.0, 1.0, 1.0, 1.0, 1.0, 1.0, 1.0, 1.0, 1.0, 1.0, 1.0, 1.0, 1.0, 1.0, 1.0, 1.0, 1.0, 1.0, 1.0, 1.0, 1.0, 1.0, 1.0, 1.0, 1.0, 1.0, 1.0, 1.0, 1.0, 1.0, 1.0, 1.0, 1.0, 1.0, 1.0, 1.0, 1.0, 1.0, 1.0, 1.0, 1.0, 1.0, 1.0, 1.0, 1.0, 1.0, 1.0, 1.0, 1.0, 1.0, 1.0, 1.0, 1.0, 1.0, 1.0, 1.0, 1.0, 1.0, 1.0, 1.0, 1.0, 1.0, 1.0, 1.0, 1.0, 1.0, 1.0, 1.0, 1.0, 1.0, 1.0, 1.0, 1.0, 1.0, 1.0, 1.0, 1.0, 1.0, 1.0, 1.0, 1.0, 1.0, 1.0, 1.0, 1.0, 1.0, 1.0, 1.0, 1.0, 1.0, 1.0, 1.0, 1.0, 1.0, 1.0, 1.0, 1.0, 1.0, 1.0, 1.0, 1.0, 1.0, 1.0, 1.0, 1.0, 1.0, 1.0, 1.0, 1.0, 1.0, 1.0, 1.0, 1.0, 1.0, 1.0, 1.0, 1.0, 1.0, 1.0, 1.0, 1.0, 1.0, 1.0, 1.0, 1.0, 1.0, 1.0, 1.0, 1.0, 1.0, 1.0, 1.0, 1.0, 1.0, 1.0, 1.0, 1.0, 1.0, 1.0, 1.0, 1.0, 1.0, 1.0, 1.0, 1.0, 1.0, 1.0, 1.0, 1.0, 1.0, 1.0, 1.0, 1.0, 1.0, 1.0, 1.0, 1.0, 1.0, 1.0, 1.0, 1.0, 1.0, 1.0, 1.0, 1.0, 1.0, 1.0, 1.0, 1.0, 1.0, 1.0, 1.0, 1.0, 1.0, 1.0, 1.0, 1.0, 1.0, 1.0, 1.0, 1.0, 1.0, 1.0, 1.0, 1.0, 1.0, 1.0, 1.0, 1.0, 1.0, 1.0, 1.0, 1.0, 1.0, 1.0, 1.0, 1.0, 1.0, 1.0, 1.0, 1.0, 1.0, 1.0, 1.0, 1.0, 1.0, 1.0, 1.0, 1.0, 1.0, 1.0, 1.0, 1.0, 1.0, 1.0, 1.0, 1.0, 1.0, 1.0, 1.0, 1.0, 1.0, 1.0, 1.0, 1.0, 1.0, 1.0, 1.0, 1.0, 1.0, 1.0, 1.0, 1.0, 1.0, 1.0, 1.0, 1.0, 1.0, 1.0, 1.0, 1.0, 1.0, 1.0, 1.0, 1.0, 1.0, 1.0, 1.0, 1.0, 1.0, 1.0, 1.0, 1.0, 1.0, 1.0, 1.0, 1.0, 1.0, 1.0, 1.0, 1.0, 1.0, 1.0, 1.0, 1.0, 1.0, 1.0, 1.0, 1.0, 1.0, 1.0, 1.0, 1.0, 1.0, 1.0, 1.0, 1.0, 1.0, 1.0, 1.0, 1.0, 1.0, 1.0, 1.0, 1.0, 1.0, 1.0, 1.0, 1.0, 1.0, 1.0, 1.0, 1.0, 1.0, 1.0, 1.0, 1.0, 1.0, 1.0, 1.0, 1.0, 1.0, 1.0, 1.0, 1.0, 1.0, 1.0, 1.0, 1.0, 1.0, 1.0, 1.0, 1.0, 1.0, 1.0, 1.0, 1.0, 1.0, 1.0, 1.0, 1.0, 1.0, 1.0, 1.0, 1.0, 1.0, 1.0, 1.0, 1.0, 1.0, 1.0, 1.0, 1.0, 1.0, 1.0, 1.0, 1.0, 1.0, 1.0, 1.0, 1.0, 1.0, 1.0, 1.0, 1.0, 1.0, 1.0, 1.0, 1.0, 1.0, 1.0, 1.0, 1.0, 1.0, 1.0, 1.0, 1.0, 1.0, 1.0, 1.0, 1.0, 1.0, 1.0, 1.0, 1.0, 1.0, 1.0, 1.0, 1.0, 1.0, 1.0, 1.0, 1.0, 1.0, 1.0, 1.0, 1.0, 1.0, 1.0, 1.0, 1.0, 1.0, 1.0, 1.0, 1.0, 1.0, 1.0, 1.0, 1.0, 1.0, 1.0, 1.0, 1.0, 1.0, 1.0, 1.0, 1.0, 1.0, 1.0, 1.0, 1.0, 1.0, 1.0, 1.0, 1.0, 1.0, 1.0, 1.0, 1.0, 1.0, 1.0, 1.0, 1.0, 1.0, 1.0, 1.0, 1.0, 1.0, 1.0, 1.0, 1.0, 1.0, 1.0, 1.0, 1.0, 1.0, 1.0, 1.0, 1.0, 1.0, 1.0, 1.0, 1.0, 1.0, 1.0, 1.0, 1.0, 1.0, 1.0, 1.0, 1.0, 1.0, 1.0, 1.0, 1.0, 1.0, 1.0, 1.0, 1.0, 1.0, 1.0, 1.0, 1.0, 1.0, 1.0, 1.0, 1.0, 1.0, 1.0, 1.0, 1.0, 1.0, 1.0, 1.0, 1.0, 1.0, 1.0, 1.0, 1.0, 1.0, 1.0, 1.0, 1.0, 1.0, 1.0, 1.0, 1.0, 1.0, 1.0, 1.0, 1.0, 1.0, 1.0, 1.0, 1.0, 1.0, 1.0, 1.0, 1.0, 1.0, 1.0, 1.0, 1.0, 1.0, 1.0, 1.0, 1.0, 1.0, 1.0, 1.0, 1.0, 1.0, 1.0, 1.0, 1.0, 1.0, 1.0, 1.0, 1.0, 1.0, 1.0, 1.0, 1.0, 1.0, 1.0, 1.0, 1.0, 1.0, 1.0, 1.0, 1.0, 1.0, 1.0, 1.0, 1.0, 1.0, 1.0, 1.0, 1.0, 1.0, 1.0, 1.0, 1.0, 1.0, 1.0, 1.0, 1.0, 1.0, 1.0, 1.0, 1.0, 1.0, 1.0, 1.0, 1.0, 1.0, 1.0, 1.0, 1.0, 1.0, 1.0, 1.0, 1.0, 1.0, 1.0, 1.0, 1.0, 1.0, 1.0, 1.0, 1.0, 1.0, 1.0, 1.0, 1.0, 1.0, 1.0, 1.0, 1.0, 1.0, 1.0, 1.0, 1.0, 1.0, 1.0, 1.0, 1.0, 1.0, 1.0, 1.0, 1.0, 1.0, 1.0, 1.0, 1.0, 1.0, 1.0, 1.0, 1.0, 1.0, 1.0, 1.0, 1.0, 1.0, 1.0, 1.0, 1.0, 1.0, 1.0, 1.0, 1.0, 1.0, 1.0, 1.0, 1.0, 1.0, 1.0, 1.0, 1.0, 1.0, 1.0, 1.0, 1.0, 1.0, 1.0, 1.0, 1.0, 1.0, 1.0, 1.0, 1.0, 1.0, 1.0, 1.0, 1.0, 1.0, 1.0, 1.0, 1.0, 1.0, 1.0, 1.0, 1.0, 1.0, 1.0, 1.0, 1.0, 1.0, 1.0, 1.0, 1.0, 1.0, 1.0, 1.0, 1.0, 1.0, 1.0, 1.0, 1.0, 1.0, 1.0, 1.0, 1.0, 1.0, 1.0, 1.0, 1.0, 1.0, 1.0, 1.0, 1.0, 1.0, 1.0, 1.0])
me_cube.materials.append(mat_devilstrand)
me_cube.materials.append(mat_leather)
me_cube.materials.append(mat_jade)
me_cube.use_remesh_preserve_volume = False
me_cube.use_remesh_preserve_attributes = False
me_cube.use_mirror_vertex_groups = False
me_cube.update()
me_icosphere = bpy.data.meshes.new('Icosphere')
me_icosphere.from_pydata([(2.665e-08, -4.571e-08, -0.3944), (0.2854, -0.2074, -0.1764), (-0.109, -0.3355, -0.1764), (-0.3528, -4.571e-08, -0.1764), (-0.109, 0.3355, -0.1764), (0.2854, 0.2074, -0.1764), (0.109, -0.3355, 0.1764), (-0.2854, -0.2074, 0.1764), (-0.2854, 0.2074, 0.1764), (0.109, 0.3355, 0.1764), (0.3528, -4.571e-08, 0.1764), (2.665e-08, -4.571e-08, 0.3944), (-0.1017, -0.3131, -0.2172), (-0.09183, -0.2826, -0.2593), (-0.07916, -0.2436, -0.2999), (-0.06408, -0.1972, -0.3355), (-0.04749, -0.1462, -0.3632), (-0.03061, -0.09421, -0.3818), (-0.01453, -0.04473, -0.3916), (0.03805, -0.02764, -0.3916), (0.08014, -0.05822, -0.3818), (0.1243, -0.09034, -0.3632), (0.1678, -0.1219, -0.3355), (0.2072, -0.1506, -0.2999), (0.2404, -0.1747, -0.2593), (0.2664, -0.1935, -0.2172), (0.2518, -0.2382, -0.1881), (0.2098, -0.2689, -0.1981), (0.1597, -0.2967, -0.2049), (0.1037, -0.3191, -0.2074), (0.04519, -0.334, -0.2049), (-0.01169, -0.3409, -0.1981), (-0.06369, -0.3408, -0.1881), (0.3044, 0.1659, -0.1881), (0.3206, 0.1164, -0.1981), (0.3316, 0.06023, -0.2049), (0.3355, -5.262e-08, -0.2074), (0.3316, -0.06023, -0.2049), (0.3206, -0.1164, -0.1981), (0.3044, -0.1659, -0.1881), (0.03805, 0.02764, -0.3916), (0.08014, 0.05822, -0.3818), (0.1243, 0.09034, -0.3632), (0.1678, 0.1219, -0.3355), (0.2072, 0.1506, -0.2999), (0.2404, 0.1747, -0.2593), (0.2664, 0.1935, -0.2172), (-0.3292, -4.571e-08, -0.2172), (-0.2972, -4.571e-08, -0.2593), (-0.2562, -4.571e-08, -0.2999), (-0.2074, -4.571e-08, -0.3355), (-0.1537, -4.571e-08, -0.3632), (-0.09906, -4.571e-08, -0.3818), (-0.04703, -4.571e-08, -0.3916), (-0.1488, -0.3131, -0.1881), (-0.1909, -0.2826, -0.1981), (-0.2329, -0.2436, -0.2049), (-0.2714, -0.1972, -0.2074), (-0.3037, -0.1462, -0.2049), (-0.3278, -0.09421, -0.1981), (-0.3438, -0.04473, -0.1881), (-0.1017, 0.3131, -0.2172), (-0.09183, 0.2826, -0.2593), (-0.07916, 0.2436, -0.2999), (-0.06408, 0.1972, -0.3355), (-0.04749, 0.1462, -0.3632), (-0.03061, 0.09421, -0.3818), (-0.01453, 0.04473, -0.3916), (-0.3438, 0.04473, -0.1881), (-0.3278, 0.09421, -0.1981), (-0.3037, 0.1462, -0.2049), (-0.2714, 0.1972, -0.2074), (-0.2329, 0.2436, -0.2049), (-0.1909, 0.2826, -0.1981), (-0.1488, 0.3131, -0.1881), (-0.06369, 0.3408, -0.1881), (-0.01169, 0.3409, -0.1981), (0.04519, 0.334, -0.2049), (0.1037, 0.3191, -0.2074), (0.1597, 0.2967, -0.2049), (0.2098, 0.2689, -0.1981), (0.2518, 0.2382, -0.1881), (0.3673, -0.02764, 0.1411), (0.3773, -0.05822, 0.09906), (0.3805, -0.09034, 0.05123), (0.3751, -0.1219, 3.303e-08), (0.3609, -0.1506, -0.05123), (0.3395, -0.1747, -0.09906), (0.3134, -0.1935, -0.1411), (0.3134, 0.1935, -0.1411), (0.3395, 0.1747, -0.09906), (0.3609, 0.1506, -0.05123), (0.3751, 0.1219, 3.994e-08), (0.3805, 0.09034, 0.05123), (0.3773, 0.05822, 0.09906), (0.3673, 0.02764, 0.1411), (0.0872, -0.3578, 0.1411), (0.06122, -0.3768, 0.09906), (0.03166, -0.3898, 0.05123), (2.32e-08, -0.3944, 3.303e-08), (-0.03166, -0.3898, -0.05123), (-0.06122, -0.3768, -0.09906), (-0.0872, -0.3578, -0.1411), (0.2809, -0.2382, -0.1411), (0.271, -0.2689, -0.09906), (0.2547, -0.2967, -0.05123), (0.2318, -0.3191, 3.994e-08), (0.2035, -0.334, 0.05123), (0.172, -0.3409, 0.09906), (0.1398, -0.3408, 0.1411), (-0.3134, -0.1935, 0.1411), (-0.3395, -0.1747, 0.09906), (-0.3609, -0.1506, 0.05123), (-0.3751, -0.1219, 3.303e-08), (-0.3805, -0.09034, -0.05123), (-0.3773, -0.05822, -0.09906), (-0.3673, -0.02764, -0.1411), (-0.1398, -0.3408, -0.1411), (-0.172, -0.3409, -0.09906), (-0.2035, -0.334, -0.05123), (-0.2318, -0.3191, 3.994e-08), (-0.2547, -0.2967, 0.05123), (-0.271, -0.2689, 0.09906), (-0.2809, -0.2382, 0.1411), (-0.2809, 0.2382, 0.1411), (-0.271, 0.2689, 0.09906), (-0.2547, 0.2967, 0.05123), (-0.2318, 0.3191, 3.303e-08), (-0.2035, 0.334, -0.05123), (-0.172, 0.3409, -0.09906), (-0.1398, 0.3408, -0.1411), (-0.3673, 0.02764, -0.1411), (-0.3773, 0.05822, -0.09906), (-0.3805, 0.09034, -0.05123), (-0.3751, 0.1219, 3.994e-08), (-0.3609, 0.1506, 0.05123), (-0.3395, 0.1747, 0.09906), (-0.3134, 0.1935, 0.1411), (0.1398, 0.3408, 0.1411), (0.172, 0.3409, 0.09906), (0.2035, 0.334, 0.05123), (0.2318, 0.3191, 3.303e-08), (0.2547, 0.2967, -0.05123), (0.271, 0.2689, -0.09906), (0.2809, 0.2382, -0.1411), (-0.0872, 0.3578, -0.1411), (-0.06122, 0.3768, -0.09906), (-0.03166, 0.3898, -0.05123), (3.01e-08, 0.3944, 3.994e-08), (0.03166, 0.3898, 0.05123), (0.06122, 0.3768, 0.09906), (0.0872, 0.3578, 0.1411), (0.3438, -0.04473, 0.1881), (0.3278, -0.09421, 0.1981), (0.3037, -0.1462, 0.2049), (0.2714, -0.1972, 0.2074), (0.2329, -0.2436, 0.2049), (0.1909, -0.2826, 0.1981), (0.1488, -0.3131, 0.1881), (0.06369, -0.3408, 0.1881), (0.01169, -0.3409, 0.1981), (-0.04519, -0.334, 0.2049), (-0.1037, -0.3191, 0.2074), (-0.1597, -0.2967, 0.2049), (-0.2098, -0.2689, 0.1981), (-0.2518, -0.2382, 0.1881), (-0.3044, -0.1659, 0.1881), (-0.3206, -0.1164, 0.1981), (-0.3316, -0.06023, 0.2049), (-0.3355, -3.88e-08, 0.2074), (-0.3316, 0.06023, 0.2049), (-0.3206, 0.1164, 0.1981), (-0.3044, 0.1659, 0.1881), (-0.2518, 0.2382, 0.1881), (-0.2098, 0.2689, 0.1981), (-0.1597, 0.2967, 0.2049), (-0.1037, 0.3191, 0.2074), (-0.04519, 0.334, 0.2049), (0.01169, 0.3409, 0.1981), (0.06369, 0.3408, 0.1881), (0.1488, 0.3131, 0.1881), (0.1909, 0.2826, 0.1981), (0.2329, 0.2436, 0.2049), (0.2714, 0.1972, 0.2074), (0.3037, 0.1462, 0.2049), (0.3278, 0.09421, 0.1981), (0.3438, 0.04473, 0.1881), (0.01453, -0.04473, 0.3916), (0.03061, -0.09421, 0.3818), (0.04749, -0.1462, 0.3632), (0.06408, -0.1972, 0.3355), (0.07916, -0.2436, 0.2999), (0.09183, -0.2826, 0.2593), (0.1017, -0.3131, 0.2172), (0.3292, -4.571e-08, 0.2172), (0.2972, -4.571e-08, 0.2593), (0.2562, -4.571e-08, 0.2999), (0.2074, -4.571e-08, 0.3355), (0.1537, -4.571e-08, 0.3632), (0.09906, -4.571e-08, 0.3818), (0.04703, -4.571e-08, 0.3916), (-0.03805, -0.02764, 0.3916), (-0.08014, -0.05822, 0.3818), (-0.1243, -0.09034, 0.3632), (-0.1678, -0.1219, 0.3355), (-0.2072, -0.1506, 0.2999), (-0.2404, -0.1747, 0.2593), (-0.2664, -0.1935, 0.2172), (-0.03805, 0.02764, 0.3916), (-0.08014, 0.05822, 0.3818), (-0.1243, 0.09034, 0.3632), (-0.1678, 0.1219, 0.3355), (-0.2072, 0.1506, 0.2999), (-0.2404, 0.1747, 0.2593), (-0.2664, 0.1935, 0.2172), (0.01453, 0.04473, 0.3916), (0.03061, 0.09421, 0.3818), (0.04749, 0.1462, 0.3632), (0.06408, 0.1972, 0.3355), (0.07916, 0.2436, 0.2999), (0.09183, 0.2826, 0.2593), (0.1017, 0.3131, 0.2172), (0.06555, 0.04763, 0.386), (0.1212, 0.0499, 0.372), (0.0849, 0.0998, 0.372), (0.178, 0.05117, 0.3482), (0.1427, 0.1037, 0.3528), (0.1037, 0.1535, 0.3482), (0.2318, 0.05117, 0.315), (0.1999, 0.1051, 0.3234), (0.1617, 0.1576, 0.3234), (0.1203, 0.2047, 0.315), (0.2786, 0.0499, 0.2747), (0.2517, 0.1037, 0.2854), (0.2169, 0.1576, 0.2892), (0.1764, 0.2074, 0.2854), (0.1335, 0.2495, 0.2747), (0.3159, 0.04763, 0.2313), (0.2948, 0.0998, 0.2423), (0.2651, 0.1535, 0.2485), (0.2279, 0.2047, 0.2485), (0.186, 0.2495, 0.2423), (0.1429, 0.2858, 0.2313), (-0.02504, 0.07706, 0.386), (-0.01002, 0.1306, 0.372), (-0.06868, 0.1116, 0.372), (0.006349, 0.1851, 0.3482), (-0.05451, 0.1678, 0.3528), (-0.114, 0.146, 0.3482), (0.02297, 0.2363, 0.315), (-0.03817, 0.2226, 0.3234), (-0.09993, 0.2025, 0.3234), (-0.1575, 0.1777, 0.315), (0.03862, 0.2803, 0.2747), (-0.02082, 0.2714, 0.2854), (-0.08286, 0.255, 0.2892), (-0.1427, 0.2318, 0.2854), (-0.196, 0.2041, 0.2747), (0.05233, 0.3152, 0.2313), (-0.003829, 0.3112, 0.2423), (-0.06408, 0.2995, 0.2485), (-0.1242, 0.28, 0.2485), (-0.1798, 0.254, 0.2423), (-0.2276, 0.2242, 0.2313), (-0.08103, -4.571e-08, 0.386), (-0.1273, 0.03084, 0.372), (-0.1273, -0.03084, 0.372), (-0.1741, 0.06325, 0.3482), (-0.1764, -5.189e-08, 0.3528), (-0.1741, -0.06325, 0.3482), (-0.2176, 0.09487, 0.315), (-0.2235, 0.03247, 0.3234), (-0.2235, -0.03247, 0.3234), (-0.2176, -0.09487, 0.315), (-0.2547, 0.1234, 0.2747), (-0.2646, 0.06408, 0.2854), (-0.2681, -5.226e-08, 0.2892), (-0.2646, -0.06408, 0.2854), (-0.2547, -0.1234, 0.2747), (-0.2836, 0.1472, 0.2313), (-0.2971, 0.09252, 0.2423), (-0.3047, 0.03162, 0.2485), (-0.3047, -0.03162, 0.2485), (-0.2971, -0.09252, 0.2423), (-0.2836, -0.1472, 0.2313), (-0.02504, -0.07706, 0.386), (-0.06868, -0.1116, 0.372), (-0.01002, -0.1306, 0.372), (-0.114, -0.146, 0.3482), (-0.05451, -0.1678, 0.3528), (0.006349, -0.1851, 0.3482), (-0.1575, -0.1777, 0.315), (-0.09993, -0.2025, 0.3234), (-0.03817, -0.2226, 0.3234), (0.02297, -0.2363, 0.315), (-0.196, -0.2041, 0.2747), (-0.1427, -0.2318, 0.2854), (-0.08286, -0.255, 0.2892), (-0.02082, -0.2714, 0.2854), (0.03862, -0.2803, 0.2747), (-0.2276, -0.2242, 0.2313), (-0.1798, -0.254, 0.2423), (-0.1242, -0.28, 0.2485), (-0.06408, -0.2995, 0.2485), (-0.003829, -0.3112, 0.2423), (0.05233, -0.3152, 0.2313), (0.06555, -0.04763, 0.386), (0.0849, -0.0998, 0.372), (0.1212, -0.0499, 0.372), (0.1037, -0.1535, 0.3482), (0.1427, -0.1037, 0.3528), (0.178, -0.05117, 0.3482), (0.1203, -0.2047, 0.315), (0.1617, -0.1576, 0.3234), (0.1999, -0.1051, 0.3234), (0.2318, -0.05117, 0.315), (0.1335, -0.2495, 0.2747), (0.1764, -0.2074, 0.2854), (0.2169, -0.1576, 0.2892), (0.2517, -0.1037, 0.2854), (0.2786, -0.0499, 0.2747), (0.1429, -0.2858, 0.2313), (0.186, -0.2495, 0.2423), (0.2279, -0.2047, 0.2485), (0.2651, -0.1535, 0.2485), (0.2948, -0.0998, 0.2423), (0.3159, -0.04763, 0.2313), (0.3565, 0.07706, 0.1502), (0.3635, 0.1116, 0.1049), (0.3372, 0.1306, 0.1574), (0.3624, 0.146, 0.0538), (0.3399, 0.1678, 0.109), (0.3086, 0.1851, 0.1614), (0.3521, 0.1777, 2.414e-08), (0.3339, 0.2025, 0.05524), (0.3063, 0.2226, 0.1105), (0.2714, 0.2363, 0.1614), (0.3334, 0.2041, -0.05247), (0.3191, 0.2318, 3.649e-08), (0.2958, 0.255, 0.05524), (0.2646, 0.2714, 0.109), (0.2285, 0.2803, 0.1574), (0.3086, 0.2242, -0.1002), (0.2971, 0.254, -0.05247), (0.2778, 0.28, 5.666e-08), (0.2509, 0.2995, 0.0538), (0.2184, 0.3112, 0.1049), (0.1834, 0.3152, 0.1502), (0.03686, 0.3628, 0.1502), (0.006192, 0.3802, 0.1049), (-0.02004, 0.3611, 0.1574), (-0.0269, 0.3898, 0.0538), (-0.05451, 0.3751, 0.109), (-0.0807, 0.3507, 0.1614), (-0.06015, 0.3898, -9.93e-08), (-0.08938, 0.3802, 0.05524), (-0.117, 0.3601, 0.1105), (-0.1409, 0.3312, 0.1614), (-0.09109, 0.3802, -0.05247), (-0.1219, 0.3751, -1.576e-07), (-0.1511, 0.3601, 0.05524), (-0.1764, 0.3355, 0.109), (-0.196, 0.3039, 0.1574), (-0.1179, 0.3628, -0.1002), (-0.1498, 0.3611, -0.05247), (-0.1805, 0.3507, -1.148e-07), (-0.2074, 0.3312, 0.0538), (-0.2285, 0.3039, 0.1049), (-0.2431, 0.2719, 0.1502), (-0.3337, 0.1472, 0.1502), (-0.3596, 0.1234, 0.1049), (-0.3496, 0.09252, 0.1574), (-0.379, 0.09487, 0.0538), (-0.3736, 0.06408, 0.109), (-0.3585, 0.03162, 0.1614), (-0.3893, 0.06325, 7.969e-08), (-0.3892, 0.03247, 0.05524), (-0.3786, -7.74e-08, 0.1105), (-0.3585, -0.03162, 0.1614), (-0.3897, 0.03084, -0.05247), (-0.3944, -1.88e-07, 2.887e-07), (-0.3892, -0.03247, 0.05524), (-0.3736, -0.06408, 0.109), (-0.3496, -0.09252, 0.1574), (-0.3815, -2.053e-07, -0.1002), (-0.3897, -0.03084, -0.05247), (-0.3893, -0.06325, 6.113e-07), (-0.379, -0.09487, 0.0538), (-0.3596, -0.1234, 0.1049), (-0.3337, -0.1472, 0.1502), (-0.2431, -0.2719, 0.1502), (-0.2285, -0.3039, 0.1049), (-0.196, -0.3039, 0.1574), (-0.2074, -0.3312, 0.0538), (-0.1764, -0.3355, 0.109), (-0.1409, -0.3312, 0.1614), (-0.1805, -0.3507, -2.104e-07), (-0.1511, -0.3601, 0.05524), (-0.117, -0.3601, 0.1105), (-0.0807, -0.3507, 0.1614), (-0.1498, -0.3611, -0.05247), (-0.1219, -0.3751, -2.74e-07), (-0.08938, -0.3802, 0.05524), (-0.05451, -0.3751, 0.109), (-0.02004, -0.3611, 0.1574), (-0.1179, -0.3628, -0.1002), (-0.09109, -0.3802, -0.05247), (-0.06015, -0.3898, -1.585e-07), (-0.0269, -0.3898, 0.0538), (0.006192, -0.3802, 0.1049), (0.03686, -0.3628, 0.1502), (0.1834, -0.3152, 0.1502), (0.2184, -0.3112, 0.1049), (0.2285, -0.2803, 0.1574), (0.2509, -0.2995, 0.0538), (0.2646, -0.2714, 0.109), (0.2714, -0.2363, 0.1614), (0.2778, -0.28, -3.956e-07), (0.2958, -0.255, 0.05524), (0.3063, -0.2226, 0.1105), (0.3086, -0.1851, 0.1614), (0.2971, -0.254, -0.05247), (0.3191, -0.2318, -7.138e-07), (0.3339, -0.2025, 0.05524), (0.3399, -0.1678, 0.109), (0.3372, -0.1306, 0.1574), (0.3086, -0.2242, -0.1002), (0.3334, -0.2041, -0.05247), (0.3521, -0.1777, -8.611e-07), (0.3624, -0.146, 0.0538), (0.3635, -0.1116, 0.1049), (0.3565, -0.07706, 0.1502), (0.1179, 0.3628, 0.1002), (0.1498, 0.3611, 0.05247), (0.09109, 0.3802, 0.05247), (0.1805, 0.3507, 3.47e-08), (0.1219, 0.3751, 3.649e-08), (0.06015, 0.3898, 3.828e-08), (0.2074, 0.3312, -0.0538), (0.1511, 0.3601, -0.05524), (0.08938, 0.3802, -0.05524), (0.0269, 0.3898, -0.0538), (0.2285, 0.3039, -0.1049), (0.1764, 0.3355, -0.109), (0.117, 0.3601, -0.1105), (0.05451, 0.3751, -0.109), (-0.006192, 0.3802, -0.1049), (0.2431, 0.2719, -0.1502), (0.196, 0.3039, -0.1574), (0.1409, 0.3312, -0.1614), (0.0807, 0.3507, -0.1614), (0.02004, 0.3611, -0.1574), (-0.03686, 0.3628, -0.1502), (-0.3086, 0.2242, 0.1002), (-0.2971, 0.254, 0.05247), (-0.3334, 0.2041, 0.05247), (-0.2778, 0.28, 3.47e-08), (-0.3191, 0.2318, 3.649e-08), (-0.3521, 0.1777, 3.828e-08), (-0.2509, 0.2995, -0.0538), (-0.2958, 0.255, -0.05524), (-0.3339, 0.2025, -0.05524), (-0.3624, 0.146, -0.0538), (-0.2184, 0.3112, -0.1049), (-0.2646, 0.2714, -0.109), (-0.3063, 0.2226, -0.1105), (-0.3399, 0.1678, -0.109), (-0.3635, 0.1116, -0.1049), (-0.1834, 0.3152, -0.1502), (-0.2285, 0.2803, -0.1574), (-0.2714, 0.2363, -0.1614), (-0.3086, 0.1851, -0.1614), (-0.3372, 0.1306, -0.1574), (-0.3565, 0.07706, -0.1502), (-0.3086, -0.2242, 0.1002), (-0.3334, -0.2041, 0.05247), (-0.2971, -0.254, 0.05247), (-0.3521, -0.1777, 3.47e-08), (-0.3191, -0.2318, 3.649e-08), (-0.2778, -0.28, 3.828e-08), (-0.3624, -0.146, -0.0538), (-0.3339, -0.2025, -0.05524), (-0.2958, -0.255, -0.05524), (-0.2509, -0.2995, -0.0538), (-0.3635, -0.1116, -0.1049), (-0.3399, -0.1678, -0.109), (-0.3063, -0.2226, -0.1105), (-0.2646, -0.2714, -0.109), (-0.2184, -0.3112, -0.1049), (-0.3565, -0.07706, -0.1502), (-0.3372, -0.1306, -0.1574), (-0.3086, -0.1851, -0.1614), (-0.2714, -0.2363, -0.1614), (-0.2285, -0.2803, -0.1574), (-0.1834, -0.3152, -0.1502), (0.1179, -0.3628, 0.1002), (0.09109, -0.3802, 0.05247), (0.1498, -0.3611, 0.05247), (0.06015, -0.3898, 3.47e-08), (0.1219, -0.3751, 3.649e-08), (0.1805, -0.3507, 3.828e-08), (0.0269, -0.3898, -0.0538), (0.08938, -0.3802, -0.05524), (0.1511, -0.3601, -0.05524), (0.2074, -0.3312, -0.0538), (-0.006192, -0.3802, -0.1049), (0.05451, -0.3751, -0.109), (0.117, -0.3601, -0.1105), (0.1764, -0.3355, -0.109), (0.2285, -0.3039, -0.1049), (-0.03686, -0.3628, -0.1502), (0.02004, -0.3611, -0.1574), (0.0807, -0.3507, -0.1614), (0.1409, -0.3312, -0.1614), (0.196, -0.3039, -0.1574), (0.2431, -0.2719, -0.1502), (0.3815, -5.165e-08, 0.1002), (0.3897, -0.03084, 0.05247), (0.3897, 0.03084, 0.05247), (0.3893, -0.06325, 3.47e-08), (0.3944, -5.189e-08, 3.649e-08), (0.3893, 0.06325, 3.828e-08), (0.379, -0.09487, -0.0538), (0.3892, -0.03247, -0.05524), (0.3892, 0.03247, -0.05524), (0.379, 0.09487, -0.0538), (0.3596, -0.1234, -0.1049), (0.3736, -0.06408, -0.109), (0.3786, -5.882e-08, -0.1105), (0.3736, 0.06408, -0.109), (0.3596, 0.1234, -0.1049), (0.3337, -0.1472, -0.1502), (0.3496, -0.09252, -0.1574), (0.3585, -0.03162, -0.1614), (0.3585, 0.03162, -0.1614), (0.3496, 0.09252, -0.1574), (0.3337, 0.1472, -0.1502), (0.2276, 0.2242, -0.2313), (0.196, 0.2041, -0.2747), (0.1798, 0.254, -0.2423), (0.1575, 0.1777, -0.315), (0.1427, 0.2318, -0.2854), (0.1242, 0.28, -0.2485), (0.114, 0.146, -0.3482), (0.09993, 0.2025, -0.3234), (0.08286, 0.255, -0.2892), (0.06408, 0.2995, -0.2485), (0.06868, 0.1116, -0.372), (0.05451, 0.1678, -0.3528), (0.03817, 0.2226, -0.3234), (0.02082, 0.2714, -0.2854), (0.003829, 0.3112, -0.2423), (0.02504, 0.07706, -0.386), (0.01002, 0.1306, -0.372), (-0.00635, 0.1851, -0.3482), (-0.02298, 0.2363, -0.315), (-0.03862, 0.2803, -0.2747), (-0.05233, 0.3152, -0.2313), (-0.1429, 0.2858, -0.2313), (-0.1335, 0.2495, -0.2747), (-0.186, 0.2495, -0.2423), (-0.1203, 0.2047, -0.315), (-0.1764, 0.2074, -0.2854), (-0.2279, 0.2047, -0.2485), (-0.1037, 0.1535, -0.3482), (-0.1617, 0.1576, -0.3234), (-0.2169, 0.1576, -0.2892), (-0.2651, 0.1535, -0.2485), (-0.0849, 0.0998, -0.372), (-0.1427, 0.1037, -0.3528), (-0.1999, 0.1051, -0.3234), (-0.2517, 0.1037, -0.2854), (-0.2948, 0.0998, -0.2423), (-0.06555, 0.04763, -0.386), (-0.1212, 0.0499, -0.372), (-0.178, 0.05117, -0.3482), (-0.2318, 0.05117, -0.315), (-0.2786, 0.0499, -0.2747), (-0.3159, 0.04763, -0.2313), (-0.3159, -0.04763, -0.2313), (-0.2786, -0.0499, -0.2747), (-0.2948, -0.0998, -0.2423), (-0.2318, -0.05117, -0.315), (-0.2517, -0.1037, -0.2854), (-0.2651, -0.1535, -0.2485), (-0.178, -0.05117, -0.3482), (-0.1999, -0.1051, -0.3234), (-0.2169, -0.1576, -0.2892), (-0.2279, -0.2047, -0.2485), (-0.1212, -0.0499, -0.372), (-0.1427, -0.1037, -0.3528), (-0.1617, -0.1576, -0.3234), (-0.1764, -0.2074, -0.2854), (-0.186, -0.2495, -0.2423), (-0.06555, -0.04763, -0.386), (-0.0849, -0.0998, -0.372), (-0.1037, -0.1535, -0.3482), (-0.1203, -0.2047, -0.315), (-0.1335, -0.2495, -0.2747), (-0.1429, -0.2858, -0.2313), (0.2836, 0.1472, -0.2313), (0.2971, 0.09252, -0.2423), (0.2547, 0.1234, -0.2747), (0.3047, 0.03162, -0.2485), (0.2646, 0.06408, -0.2854), (0.2176, 0.09487, -0.315), (0.3047, -0.03162, -0.2485), (0.2681, -2.358e-07, -0.2892), (0.2235, 0.03247, -0.3234), (0.1741, 0.06325, -0.3482), (0.2971, -0.09252, -0.2423), (0.2646, -0.06408, -0.2854), (0.2235, -0.03247, -0.3234), (0.1764, -3.368e-07, -0.3528), (0.1273, 0.03084, -0.372), (0.2836, -0.1472, -0.2313), (0.2547, -0.1234, -0.2747), (0.2176, -0.09487, -0.315), (0.1741, -0.06325, -0.3482), (0.1273, -0.03084, -0.372), (0.08103, -2.679e-07, -0.386), (-0.05233, -0.3152, -0.2313), (-0.03862, -0.2803, -0.2747), (0.003829, -0.3112, -0.2423), (-0.02297, -0.2363, -0.315), (0.02082, -0.2714, -0.2854), (0.06408, -0.2995, -0.2485), (-0.006349, -0.1851, -0.3482), (0.03817, -0.2226, -0.3234), (0.08286, -0.255, -0.2892), (0.1242, -0.28, -0.2485), (0.01002, -0.1306, -0.372), (0.05451, -0.1678, -0.3528), (0.09993, -0.2025, -0.3234), (0.1427, -0.2318, -0.2854), (0.1798, -0.254, -0.2423), (0.02504, -0.07706, -0.386), (0.06868, -0.1116, -0.372), (0.114, -0.146, -0.3482), (0.1575, -0.1777, -0.315), (0.196, -0.2041, -0.2747), (0.2276, -0.2242, -0.2313), (-0.5332, -0.2227, -0.09704), (-0.5332, -0.2227, 0.09704), (-0.5768, -0.03358, -0.09704), (-0.5768, -0.03358, 0.09704), (0.5768, 0.03358, -0.09704), (0.5768, 0.03358, 0.09704), (0.5332, 0.2227, -0.09704), (0.5332, 0.2227, 0.09704), (-0.1363, 1.34, -0.07324), (-0.1363, 1.34, 0.07324), (0.03863, 1.753, -0.07324), (0.03863, 1.753, 0.07324), (0.4777, 1.08, -0.07324), (0.4777, 1.08, 0.07324), (0.6525, 1.493, -0.07324), (0.6525, 1.493, 0.07324), (-0.2815, 1.548, -0.03261), (-0.2815, 1.548, 0.03261), (-0.2122, 1.712, -0.03261), (-0.2122, 1.712, 0.03261), (0.7285, 1.121, -0.03261), (0.7285, 1.121, 0.03261), (0.7978, 1.285, -0.03261), (0.7978, 1.285, 0.03261)], [], [(0, 19, 18), (1, 25, 39), (0, 18, 53), (0, 53, 67), (0, 67, 40), (1, 39, 88), (2, 32, 102), (3, 60, 116), (4, 74, 130), (5, 81, 144), (1, 88, 103), (2, 102, 117), (3, 116, 131), (4, 130, 145), (5, 144, 89), (6, 158, 193), (7, 165, 207), (8, 172, 214), (9, 179, 221), (10, 186, 194), (200, 215, 11), (199, 222, 200), (198, 223, 199), (197, 225, 198), (196, 228, 197), (195, 232, 196), (194, 237, 195), (200, 222, 215), (222, 216, 215), (199, 223, 222), (223, 224, 222), (222, 224, 216), (224, 217, 216), (198, 225, 223), (225, 226, 223), (223, 226, 224), (226, 227, 224), (224, 227, 217), (227, 218, 217), (197, 228, 225), (228, 229, 225), (225, 229, 226), (229, 230, 226), (226, 230, 227), (230, 231, 227), (227, 231, 218), (231, 219, 218), (196, 232, 228), (232, 233, 228), (228, 233, 229), (233, 234, 229), (229, 234, 230), (234, 235, 230), (230, 235, 231), (235, 236, 231), (231, 236, 219), (236, 220, 219), (195, 237, 232), (237, 238, 232), (232, 238, 233), (238, 239, 233), (233, 239, 234), (239, 240, 234), (234, 240, 235), (240, 241, 235), (235, 241, 236), (241, 242, 236), (236, 242, 220), (242, 221, 220), (194, 186, 237), (186, 185, 237), (237, 185, 238), (185, 184, 238), (238, 184, 239), (184, 183, 239), (239, 183, 240), (183, 182, 240), (240, 182, 241), (182, 181, 241), (241, 181, 242), (181, 180, 242), (242, 180, 221), (180, 9, 221), (215, 208, 11), (216, 243, 215), (217, 244, 216), (218, 246, 217), (219, 249, 218), (220, 253, 219), (221, 258, 220), (215, 243, 208), (243, 209, 208), (216, 244, 243), (244, 245, 243), (243, 245, 209), (245, 210, 209), (217, 246, 244), (246, 247, 244), (244, 247, 245), (247, 248, 245), (245, 248, 210), (248, 211, 210), (218, 249, 246), (249, 250, 246), (246, 250, 247), (250, 251, 247), (247, 251, 248), (251, 252, 248), (248, 252, 211), (252, 212, 211), (219, 253, 249), (253, 254, 249), (249, 254, 250), (254, 255, 250), (250, 255, 251), (255, 256, 251), (251, 256, 252), (256, 257, 252), (252, 257, 212), (257, 213, 212), (220, 258, 253), (258, 259, 253), (253, 259, 254), (259, 260, 254), (254, 260, 255), (260, 261, 255), (255, 261, 256), (261, 262, 256), (256, 262, 257), (262, 263, 257), (257, 263, 213), (263, 214, 213), (221, 179, 258), (179, 178, 258), (258, 178, 259), (178, 177, 259), (259, 177, 260), (177, 176, 260), (260, 176, 261), (176, 175, 261), (261, 175, 262), (175, 174, 262), (262, 174, 263), (174, 173, 263), (263, 173, 214), (173, 8, 214), (208, 201, 11), (209, 264, 208), (210, 265, 209), (211, 267, 210), (212, 270, 211), (213, 274, 212), (214, 279, 213), (208, 264, 201), (264, 202, 201), (209, 265, 264), (265, 266, 264), (264, 266, 202), (266, 203, 202), (210, 267, 265), (267, 268, 265), (265, 268, 266), (268, 269, 266), (266, 269, 203), (269, 204, 203), (211, 270, 267), (270, 271, 267), (267, 271, 268), (271, 272, 268), (268, 272, 269), (272, 273, 269), (269, 273, 204), (273, 205, 204), (212, 274, 270), (274, 275, 270), (270, 275, 271), (275, 276, 271), (271, 276, 272), (276, 277, 272), (272, 277, 273), (277, 278, 273), (273, 278, 205), (278, 206, 205), (213, 279, 274), (279, 280, 274), (274, 280, 275), (280, 281, 275), (275, 281, 276), (281, 282, 276), (276, 282, 277), (282, 283, 277), (277, 283, 278), (283, 284, 278), (278, 284, 206), (284, 207, 206), (214, 172, 279), (172, 171, 279), (279, 171, 280), (171, 170, 280), (280, 170, 281), (170, 169, 281), (281, 169, 282), (169, 168, 282), (282, 168, 283), (168, 167, 283), (283, 167, 284), (167, 166, 284), (284, 166, 207), (166, 7, 207), (201, 187, 11), (202, 285, 201), (203, 286, 202), (204, 288, 203), (205, 291, 204), (206, 295, 205), (207, 300, 206), (201, 285, 187), (285, 188, 187), (202, 286, 285), (286, 287, 285), (285, 287, 188), (287, 189, 188), (203, 288, 286), (288, 289, 286), (286, 289, 287), (289, 290, 287), (287, 290, 189), (290, 190, 189), (204, 291, 288), (291, 292, 288), (288, 292, 289), (292, 293, 289), (289, 293, 290), (293, 294, 290), (290, 294, 190), (294, 191, 190), (205, 295, 291), (295, 296, 291), (291, 296, 292), (296, 297, 292), (292, 297, 293), (297, 298, 293), (293, 298, 294), (298, 299, 294), (294, 299, 191), (299, 192, 191), (206, 300, 295), (300, 301, 295), (295, 301, 296), (301, 302, 296), (296, 302, 297), (302, 303, 297), (297, 303, 298), (303, 304, 298), (298, 304, 299), (304, 305, 299), (299, 305, 192), (305, 193, 192), (207, 165, 300), (165, 164, 300), (300, 164, 301), (164, 163, 301), (301, 163, 302), (163, 162, 302), (302, 162, 303), (162, 161, 303), (303, 161, 304), (161, 160, 304), (304, 160, 305), (160, 159, 305), (305, 159, 193), (159, 6, 193), (187, 200, 11), (188, 306, 187), (189, 307, 188), (190, 309, 189), (191, 312, 190), (192, 316, 191), (193, 321, 192), (187, 306, 200), (306, 199, 200), (188, 307, 306), (307, 308, 306), (306, 308, 199), (308, 198, 199), (189, 309, 307), (309, 310, 307), (307, 310, 308), (310, 311, 308), (308, 311, 198), (311, 197, 198), (190, 312, 309), (312, 313, 309), (309, 313, 310), (313, 314, 310), (310, 314, 311), (314, 315, 311), (311, 315, 197), (315, 196, 197), (191, 316, 312), (316, 317, 312), (312, 317, 313), (317, 318, 313), (313, 318, 314), (318, 319, 314), (314, 319, 315), (319, 320, 315), (315, 320, 196), (320, 195, 196), (192, 321, 316), (321, 322, 316), (316, 322, 317), (322, 323, 317), (317, 323, 318), (323, 324, 318), (318, 324, 319), (324, 325, 319), (319, 325, 320), (325, 326, 320), (320, 326, 195), (326, 194, 195), (193, 158, 321), (158, 157, 321), (321, 157, 322), (157, 156, 322), (322, 156, 323), (156, 155, 323), (323, 155, 324), (155, 154, 324), (324, 154, 325), (154, 153, 325), (325, 153, 326), (153, 152, 326), (326, 152, 194), (152, 10, 194), (95, 186, 10), (94, 327, 95), (93, 328, 94), (92, 330, 93), (91, 333, 92), (90, 337, 91), (89, 342, 90), (95, 327, 186), (327, 185, 186), (94, 328, 327), (328, 329, 327), (327, 329, 185), (329, 184, 185), (93, 330, 328), (330, 331, 328), (328, 331, 329), (331, 332, 329), (329, 332, 184), (332, 183, 184), (92, 333, 330), (333, 334, 330), (330, 334, 331), (334, 335, 331), (331, 335, 332), (335, 336, 332), (332, 336, 183), (336, 182, 183), (91, 337, 333), (337, 338, 333), (333, 338, 334), (338, 339, 334), (334, 339, 335), (339, 340, 335), (335, 340, 336), (340, 341, 336), (336, 341, 182), (341, 181, 182), (90, 342, 337), (342, 343, 337), (337, 343, 338), (343, 344, 338), (338, 344, 339), (344, 345, 339), (339, 345, 340), (345, 346, 340), (340, 346, 341), (346, 347, 341), (341, 347, 181), (347, 180, 181), (89, 144, 342), (144, 143, 342), (342, 143, 343), (143, 142, 343), (343, 142, 344), (142, 141, 344), (344, 141, 345), (141, 140, 345), (345, 140, 346), (140, 139, 346), (346, 139, 347), (139, 138, 347), (347, 138, 180), (138, 9, 180), (151, 179, 9), (150, 348, 151), (149, 349, 150), (148, 351, 149), (147, 354, 148), (146, 358, 147), (145, 363, 146), (151, 348, 179), (348, 178, 179), (150, 349, 348), (349, 350, 348), (348, 350, 178), (350, 177, 178), (149, 351, 349), (351, 352, 349), (349, 352, 350), (352, 353, 350), (350, 353, 177), (353, 176, 177), (148, 354, 351), (354, 355, 351), (351, 355, 352), (355, 356, 352), (352, 356, 353), (356, 357, 353), (353, 357, 176), (357, 175, 176), (147, 358, 354), (358, 359, 354), (354, 359, 355), (359, 360, 355), (355, 360, 356), (360, 361, 356), (356, 361, 357), (361, 362, 357), (357, 362, 175), (362, 174, 175), (146, 363, 358), (363, 364, 358), (358, 364, 359), (364, 365, 359), (359, 365, 360), (365, 366, 360), (360, 366, 361), (366, 367, 361), (361, 367, 362), (367, 368, 362), (362, 368, 174), (368, 173, 174), (145, 130, 363), (130, 129, 363), (363, 129, 364), (129, 128, 364), (364, 128, 365), (128, 127, 365), (365, 127, 366), (127, 126, 366), (366, 126, 367), (126, 125, 367), (367, 125, 368), (125, 124, 368), (368, 124, 173), (124, 8, 173), (137, 172, 8), (136, 369, 137), (135, 370, 136), (134, 372, 135), (133, 375, 134), (132, 379, 133), (131, 384, 132), (137, 369, 172), (369, 171, 172), (136, 370, 369), (370, 371, 369), (369, 371, 171), (371, 170, 171), (135, 372, 370), (372, 373, 370), (370, 373, 371), (373, 374, 371), (371, 374, 170), (374, 169, 170), (134, 375, 372), (375, 376, 372), (372, 376, 373), (376, 377, 373), (373, 377, 374), (377, 378, 374), (374, 378, 169), (378, 168, 169), (133, 379, 375), (379, 380, 375), (375, 380, 376), (380, 381, 376), (376, 381, 377), (381, 382, 377), (377, 382, 378), (382, 383, 378), (378, 383, 168), (383, 167, 168), (132, 384, 379), (384, 385, 379), (379, 385, 380), (385, 386, 380), (380, 386, 381), (386, 387, 381), (381, 387, 382), (387, 388, 382), (382, 388, 383), (388, 389, 383), (383, 389, 167), (389, 166, 167), (131, 116, 384), (116, 115, 384), (384, 115, 385), (115, 114, 385), (385, 114, 386), (114, 113, 386), (386, 113, 387), (113, 112, 387), (387, 112, 388), (112, 111, 388), (388, 111, 389), (111, 110, 389), (389, 110, 166), (110, 7, 166), (123, 165, 7), (122, 390, 123), (121, 391, 122), (120, 393, 121), (119, 396, 120), (118, 400, 119), (117, 405, 118), (123, 390, 165), (390, 164, 165), (122, 391, 390), (391, 392, 390), (390, 392, 164), (392, 163, 164), (121, 393, 391), (393, 394, 391), (391, 394, 392), (394, 395, 392), (392, 395, 163), (395, 162, 163), (120, 396, 393), (396, 397, 393), (393, 397, 394), (397, 398, 394), (394, 398, 395), (398, 399, 395), (395, 399, 162), (399, 161, 162), (119, 400, 396), (400, 401, 396), (396, 401, 397), (401, 402, 397), (397, 402, 398), (402, 403, 398), (398, 403, 399), (403, 404, 399), (399, 404, 161), (404, 160, 161), (118, 405, 400), (405, 406, 400), (400, 406, 401), (406, 407, 401), (401, 407, 402), (407, 408, 402), (402, 408, 403), (408, 409, 403), (403, 409, 404), (409, 410, 404), (404, 410, 160), (410, 159, 160), (117, 102, 405), (102, 101, 405), (405, 101, 406), (101, 100, 406), (406, 100, 407), (100, 99, 407), (407, 99, 408), (99, 98, 408), (408, 98, 409), (98, 97, 409), (409, 97, 410), (97, 96, 410), (410, 96, 159), (96, 6, 159), (109, 158, 6), (108, 411, 109), (107, 412, 108), (106, 414, 107), (105, 417, 106), (104, 421, 105), (103, 426, 104), (109, 411, 158), (411, 157, 158), (108, 412, 411), (412, 413, 411), (411, 413, 157), (413, 156, 157), (107, 414, 412), (414, 415, 412), (412, 415, 413), (415, 416, 413), (413, 416, 156), (416, 155, 156), (106, 417, 414), (417, 418, 414), (414, 418, 415), (418, 419, 415), (415, 419, 416), (419, 420, 416), (416, 420, 155), (420, 154, 155), (105, 421, 417), (421, 422, 417), (417, 422, 418), (422, 423, 418), (418, 423, 419), (423, 424, 419), (419, 424, 420), (424, 425, 420), (420, 425, 154), (425, 153, 154), (104, 426, 421), (426, 427, 421), (421, 427, 422), (427, 428, 422), (422, 428, 423), (428, 429, 423), (423, 429, 424), (429, 430, 424), (424, 430, 425), (430, 431, 425), (425, 431, 153), (431, 152, 153), (103, 88, 426), (88, 87, 426), (426, 87, 427), (87, 86, 427), (427, 86, 428), (86, 85, 428), (428, 85, 429), (85, 84, 429), (429, 84, 430), (84, 83, 430), (430, 83, 431), (83, 82, 431), (431, 82, 152), (82, 10, 152), (138, 151, 9), (139, 432, 138), (140, 433, 139), (141, 435, 140), (142, 438, 141), (143, 442, 142), (144, 447, 143), (138, 432, 151), (432, 150, 151), (139, 433, 432), (433, 434, 432), (432, 434, 150), (434, 149, 150), (140, 435, 433), (435, 436, 433), (433, 436, 434), (436, 437, 434), (434, 437, 149), (437, 148, 149), (141, 438, 435), (438, 439, 435), (435, 439, 436), (439, 440, 436), (436, 440, 437), (440, 441, 437), (437, 441, 148), (441, 147, 148), (142, 442, 438), (442, 443, 438), (438, 443, 439), (443, 444, 439), (439, 444, 440), (444, 445, 440), (440, 445, 441), (445, 446, 441), (441, 446, 147), (446, 146, 147), (143, 447, 442), (447, 448, 442), (442, 448, 443), (448, 449, 443), (443, 449, 444), (449, 450, 444), (444, 450, 445), (450, 451, 445), (445, 451, 446), (451, 452, 446), (446, 452, 146), (452, 145, 146), (144, 81, 447), (81, 80, 447), (447, 80, 448), (80, 79, 448), (448, 79, 449), (79, 78, 449), (449, 78, 450), (78, 77, 450), (450, 77, 451), (77, 76, 451), (451, 76, 452), (76, 75, 452), (452, 75, 145), (75, 4, 145), (124, 137, 8), (125, 453, 124), (126, 454, 125), (127, 456, 126), (128, 459, 127), (129, 463, 128), (130, 468, 129), (124, 453, 137), (453, 136, 137), (125, 454, 453), (454, 455, 453), (453, 455, 136), (455, 135, 136), (126, 456, 454), (456, 457, 454), (454, 457, 455), (457, 458, 455), (455, 458, 135), (458, 134, 135), (127, 459, 456), (459, 460, 456), (456, 460, 457), (460, 461, 457), (457, 461, 458), (461, 462, 458), (458, 462, 134), (462, 133, 134), (128, 463, 459), (463, 464, 459), (459, 464, 460), (464, 465, 460), (460, 465, 461), (465, 466, 461), (461, 466, 462), (466, 467, 462), (462, 467, 133), (467, 132, 133), (129, 468, 463), (468, 469, 463), (463, 469, 464), (469, 470, 464), (464, 470, 465), (470, 471, 465), (465, 471, 466), (471, 472, 466), (466, 472, 467), (472, 473, 467), (467, 473, 132), (473, 131, 132), (130, 74, 468), (74, 73, 468), (468, 73, 469), (73, 72, 469), (469, 72, 470), (72, 71, 470), (470, 71, 471), (71, 70, 471), (471, 70, 472), (70, 69, 472), (472, 69, 473), (69, 68, 473), (473, 68, 131), (68, 3, 131), (110, 123, 7), (111, 474, 110), (112, 475, 111), (113, 477, 112), (114, 480, 113), (115, 484, 114), (116, 489, 115), (110, 474, 123), (474, 122, 123), (111, 475, 474), (475, 476, 474), (474, 476, 122), (476, 121, 122), (112, 477, 475), (477, 478, 475), (475, 478, 476), (478, 479, 476), (476, 479, 121), (479, 120, 121), (113, 480, 477), (480, 481, 477), (477, 481, 478), (481, 482, 478), (478, 482, 479), (482, 483, 479), (479, 483, 120), (483, 119, 120), (114, 484, 480), (484, 485, 480), (480, 485, 481), (485, 486, 481), (481, 486, 482), (486, 487, 482), (482, 487, 483), (487, 488, 483), (483, 488, 119), (488, 118, 119), (115, 489, 484), (489, 490, 484), (484, 490, 485), (490, 491, 485), (485, 491, 486), (491, 492, 486), (486, 492, 487), (492, 493, 487), (487, 493, 488), (493, 494, 488), (488, 494, 118), (494, 117, 118), (116, 60, 489), (60, 59, 489), (489, 59, 490), (59, 58, 490), (490, 58, 491), (58, 57, 491), (491, 57, 492), (57, 56, 492), (492, 56, 493), (56, 55, 493), (493, 55, 494), (55, 54, 494), (494, 54, 117), (54, 2, 117), (96, 109, 6), (97, 495, 96), (98, 496, 97), (99, 498, 98), (100, 501, 99), (101, 505, 100), (102, 510, 101), (96, 495, 109), (495, 108, 109), (97, 496, 495), (496, 497, 495), (495, 497, 108), (497, 107, 108), (98, 498, 496), (498, 499, 496), (496, 499, 497), (499, 500, 497), (497, 500, 107), (500, 106, 107), (99, 501, 498), (501, 502, 498), (498, 502, 499), (502, 503, 499), (499, 503, 500), (503, 504, 500), (500, 504, 106), (504, 105, 106), (100, 505, 501), (505, 506, 501), (501, 506, 502), (506, 507, 502), (502, 507, 503), (507, 508, 503), (503, 508, 504), (508, 509, 504), (504, 509, 105), (509, 104, 105), (101, 510, 505), (510, 511, 505), (505, 511, 506), (511, 512, 506), (506, 512, 507), (512, 513, 507), (507, 513, 508), (513, 514, 508), (508, 514, 509), (514, 515, 509), (509, 515, 104), (515, 103, 104), (102, 32, 510), (32, 31, 510), (510, 31, 511), (31, 30, 511), (511, 30, 512), (30, 29, 512), (512, 29, 513), (29, 28, 513), (513, 28, 514), (28, 27, 514), (514, 27, 515), (27, 26, 515), (515, 26, 103), (26, 1, 103), (82, 95, 10), (83, 516, 82), (84, 517, 83), (85, 519, 84), (86, 522, 85), (87, 526, 86), (88, 531, 87), (82, 516, 95), (516, 94, 95), (83, 517, 516), (517, 518, 516), (516, 518, 94), (518, 93, 94), (84, 519, 517), (519, 520, 517), (517, 520, 518), (520, 521, 518), (518, 521, 93), (521, 92, 93), (85, 522, 519), (522, 523, 519), (519, 523, 520), (523, 524, 520), (520, 524, 521), (524, 525, 521), (521, 525, 92), (525, 91, 92), (86, 526, 522), (526, 527, 522), (522, 527, 523), (527, 528, 523), (523, 528, 524), (528, 529, 524), (524, 529, 525), (529, 530, 525), (525, 530, 91), (530, 90, 91), (87, 531, 526), (531, 532, 526), (526, 532, 527), (532, 533, 527), (527, 533, 528), (533, 534, 528), (528, 534, 529), (534, 535, 529), (529, 535, 530), (535, 536, 530), (530, 536, 90), (536, 89, 90), (88, 39, 531), (39, 38, 531), (531, 38, 532), (38, 37, 532), (532, 37, 533), (37, 36, 533), (533, 36, 534), (36, 35, 534), (534, 35, 535), (35, 34, 535), (535, 34, 536), (34, 33, 536), (536, 33, 89), (33, 5, 89), (46, 81, 5), (45, 537, 46), (44, 538, 45), (43, 540, 44), (42, 543, 43), (41, 547, 42), (40, 552, 41), (46, 537, 81), (537, 80, 81), (45, 538, 537), (538, 539, 537), (537, 539, 80), (539, 79, 80), (44, 540, 538), (540, 541, 538), (538, 541, 539), (541, 542, 539), (539, 542, 79), (542, 78, 79), (43, 543, 540), (543, 544, 540), (540, 544, 541), (544, 545, 541), (541, 545, 542), (545, 546, 542), (542, 546, 78), (546, 77, 78), (42, 547, 543), (547, 548, 543), (543, 548, 544), (548, 549, 544), (544, 549, 545), (549, 550, 545), (545, 550, 546), (550, 551, 546), (546, 551, 77), (551, 76, 77), (41, 552, 547), (552, 553, 547), (547, 553, 548), (553, 554, 548), (548, 554, 549), (554, 555, 549), (549, 555, 550), (555, 556, 550), (550, 556, 551), (556, 557, 551), (551, 557, 76), (557, 75, 76), (40, 67, 552), (67, 66, 552), (552, 66, 553), (66, 65, 553), (553, 65, 554), (65, 64, 554), (554, 64, 555), (64, 63, 555), (555, 63, 556), (63, 62, 556), (556, 62, 557), (62, 61, 557), (557, 61, 75), (61, 4, 75), (61, 74, 4), (62, 558, 61), (63, 559, 62), (64, 561, 63), (65, 564, 64), (66, 568, 65), (67, 573, 66), (61, 558, 74), (558, 73, 74), (62, 559, 558), (559, 560, 558), (558, 560, 73), (560, 72, 73), (63, 561, 559), (561, 562, 559), (559, 562, 560), (562, 563, 560), (560, 563, 72), (563, 71, 72), (64, 564, 561), (564, 565, 561), (561, 565, 562), (565, 566, 562), (562, 566, 563), (566, 567, 563), (563, 567, 71), (567, 70, 71), (65, 568, 564), (568, 569, 564), (564, 569, 565), (569, 570, 565), (565, 570, 566), (570, 571, 566), (566, 571, 567), (571, 572, 567), (567, 572, 70), (572, 69, 70), (66, 573, 568), (573, 574, 568), (568, 574, 569), (574, 575, 569), (569, 575, 570), (575, 576, 570), (570, 576, 571), (576, 577, 571), (571, 577, 572), (577, 578, 572), (572, 578, 69), (578, 68, 69), (67, 53, 573), (53, 52, 573), (573, 52, 574), (52, 51, 574), (574, 51, 575), (51, 50, 575), (575, 50, 576), (50, 49, 576), (576, 49, 577), (49, 48, 577), (577, 48, 578), (48, 47, 578), (578, 47, 68), (47, 3, 68), (47, 60, 3), (48, 579, 47), (49, 580, 48), (50, 582, 49), (51, 585, 50), (52, 589, 51), (53, 594, 52), (47, 579, 60), (579, 59, 60), (48, 580, 579), (580, 581, 579), (579, 581, 59), (581, 58, 59), (49, 582, 580), (582, 583, 580), (580, 583, 581), (583, 584, 581), (581, 584, 58), (584, 57, 58), (50, 585, 582), (585, 586, 582), (582, 586, 583), (586, 587, 583), (583, 587, 584), (587, 588, 584), (584, 588, 57), (588, 56, 57), (51, 589, 585), (589, 590, 585), (585, 590, 586), (590, 591, 586), (586, 591, 587), (591, 592, 587), (587, 592, 588), (592, 593, 588), (588, 593, 56), (593, 55, 56), (52, 594, 589), (594, 595, 589), (589, 595, 590), (595, 596, 590), (590, 596, 591), (596, 597, 591), (591, 597, 592), (597, 598, 592), (592, 598, 593), (598, 599, 593), (593, 599, 55), (599, 54, 55), (53, 18, 594), (18, 17, 594), (594, 17, 595), (17, 16, 595), (595, 16, 596), (16, 15, 596), (596, 15, 597), (15, 14, 597), (597, 14, 598), (14, 13, 598), (598, 13, 599), (13, 12, 599), (599, 12, 54), (12, 2, 54), (33, 46, 5), (34, 600, 33), (35, 601, 34), (36, 603, 35), (37, 606, 36), (38, 610, 37), (39, 615, 38), (33, 600, 46), (600, 45, 46), (34, 601, 600), (601, 602, 600), (600, 602, 45), (602, 44, 45), (35, 603, 601), (603, 604, 601), (601, 604, 602), (604, 605, 602), (602, 605, 44), (605, 43, 44), (36, 606, 603), (606, 607, 603), (603, 607, 604), (607, 608, 604), (604, 608, 605), (608, 609, 605), (605, 609, 43), (609, 42, 43), (37, 610, 606), (610, 611, 606), (606, 611, 607), (611, 612, 607), (607, 612, 608), (612, 613, 608), (608, 613, 609), (613, 614, 609), (609, 614, 42), (614, 41, 42), (38, 615, 610), (615, 616, 610), (610, 616, 611), (616, 617, 611), (611, 617, 612), (617, 618, 612), (612, 618, 613), (618, 619, 613), (613, 619, 614), (619, 620, 614), (614, 620, 41), (620, 40, 41), (39, 25, 615), (25, 24, 615), (615, 24, 616), (24, 23, 616), (616, 23, 617), (23, 22, 617), (617, 22, 618), (22, 21, 618), (618, 21, 619), (21, 20, 619), (619, 20, 620), (20, 19, 620), (620, 19, 40), (19, 0, 40), (12, 32, 2), (13, 621, 12), (14, 622, 13), (15, 624, 14), (16, 627, 15), (17, 631, 16), (18, 636, 17), (12, 621, 32), (621, 31, 32), (13, 622, 621), (622, 623, 621), (621, 623, 31), (623, 30, 31), (14, 624, 622), (624, 625, 622), (622, 625, 623), (625, 626, 623), (623, 626, 30), (626, 29, 30), (15, 627, 624), (627, 628, 624), (624, 628, 625), (628, 629, 625), (625, 629, 626), (629, 630, 626), (626, 630, 29), (630, 28, 29), (16, 631, 627), (631, 632, 627), (627, 632, 628), (632, 633, 628), (628, 633, 629), (633, 634, 629), (629, 634, 630), (634, 635, 630), (630, 635, 28), (635, 27, 28), (17, 636, 631), (636, 637, 631), (631, 637, 632), (637, 638, 632), (632, 638, 633), (638, 639, 633), (633, 639, 634), (639, 640, 634), (634, 640, 635), (640, 641, 635), (635, 641, 27), (641, 26, 27), (18, 19, 636), (19, 20, 636), (636, 20, 637), (20, 21, 637), (637, 21, 638), (21, 22, 638), (638, 22, 639), (22, 23, 639), (639, 23, 640), (23, 24, 640), (640, 24, 641), (24, 25, 641), (641, 25, 26), (25, 1, 26), (643, 645, 644, 642), (645, 649, 648, 644), (649, 647, 646, 648), (647, 643, 642, 646), (642, 644, 648, 646), (647, 649, 645, 643), (651, 653, 652, 650), (653, 657, 656, 652), (657, 655, 654, 656), (655, 651, 650, 654), (650, 652, 656, 654), (655, 657, 653, 651), (659, 661, 660, 658), (661, 665, 664, 660), (665, 663, 662, 664), (663, 659, 658, 662), (658, 660, 664, 662), (663, 665, 661, 659)])
me_icosphere.polygons.foreach_set('material_index', [1, 1, 1, 1, 1, 1, 1, 1, 1, 1, 1, 1, 1, 1, 1, 1, 1, 1, 1, 1, 1, 1, 1, 1, 1, 1, 1, 1, 1, 1, 1, 1, 1, 1, 1, 1, 1, 1, 1, 1, 1, 1, 1, 1, 1, 1, 1, 1, 1, 1, 1, 1, 1, 1, 1, 1, 1, 1, 1, 1, 1, 1, 1, 1, 1, 1, 1, 1, 1, 1, 1, 1, 1, 1, 1, 1, 1, 1, 1, 1, 1, 1, 1, 1, 1, 1, 1, 1, 1, 1, 1, 1, 1, 1, 1, 1, 1, 1, 1, 1, 1, 1, 1, 1, 1, 1, 1, 1, 1, 1, 1, 1, 1, 1, 1, 1, 1, 1, 1, 1, 1, 1, 1, 1, 1, 1, 1, 1, 1, 1, 1, 1, 1, 1, 1, 1, 1, 1, 1, 1, 1, 1, 1, 1, 1, 1, 1, 1, 1, 1, 1, 1, 1, 1, 1, 1, 1, 1, 1, 1, 1, 1, 1, 1, 1, 1, 1, 1, 1, 1, 1, 1, 1, 1, 1, 1, 1, 1, 1, 1, 1, 1, 1, 1, 1, 1, 1, 1, 1, 1, 1, 1, 1, 1, 1, 1, 1, 1, 1, 1, 1, 1, 1, 1, 1, 1, 1, 1, 1, 1, 1, 1, 1, 1, 1, 1, 1, 1, 1, 1, 1, 1, 1, 1, 1, 1, 1, 1, 1, 1, 1, 1, 1, 1, 1, 1, 1, 1, 1, 1, 1, 1, 1, 1, 1, 1, 1, 1, 1, 1, 1, 1, 1, 1, 1, 1, 1, 1, 1, 1, 1, 1, 1, 1, 1, 1, 1, 1, 1, 1, 1, 1, 1, 1, 1, 1, 1, 1, 1, 1, 1, 1, 1, 1, 1, 1, 1, 1, 1, 1, 1, 1, 1, 1, 1, 1, 1, 1, 1, 1, 1, 1, 1, 1, 1, 1, 1, 1, 1, 1, 1, 1, 1, 1, 1, 1, 1, 1, 1, 1, 1, 1, 1, 1, 1, 1, 1, 1, 1, 1, 1, 1, 1, 1, 1, 1, 1, 1, 1, 1, 1, 1, 1, 1, 1, 1, 1, 1, 1, 1, 1, 1, 1, 1, 1, 1, 1, 1, 1, 1, 1, 1, 1, 1, 1, 1, 1, 1, 1, 1, 1, 1, 1, 1, 1, 1, 1, 1, 1, 1, 1, 1, 1, 1, 1, 1, 1, 1, 1, 1, 1, 1, 1, 1, 1, 1, 1, 1, 1, 1, 1, 1, 1, 1, 1, 1, 1, 1, 1, 1, 1, 1, 1, 1, 1, 1, 1, 1, 1, 1, 1, 1, 1, 1, 1, 1, 1, 1, 1, 1, 1, 1, 1, 1, 1, 1, 1, 1, 1, 1, 1, 1, 1, 1, 1, 1, 1, 1, 1, 1, 1, 1, 1, 1, 1, 1, 1, 1, 1, 1, 1, 1, 1, 1, 1, 1, 1, 1, 1, 1, 1, 1, 1, 1, 1, 1, 1, 1, 1, 1, 1, 1, 1, 1, 1, 1, 1, 1, 1, 1, 1, 1, 1, 1, 1, 1, 1, 1, 1, 1, 1, 1, 1, 1, 1, 1, 1, 1, 1, 1, 1, 1, 1, 1, 1, 1, 1, 1, 1, 1, 1, 1, 1, 1, 1, 1, 1, 1, 1, 1, 1, 1, 1, 1, 1, 1, 1, 1, 1, 1, 1, 1, 1, 1, 1, 1, 1, 1, 1, 1, 1, 1, 1, 1, 1, 1, 1, 1, 1, 1, 1, 1, 1, 1, 1, 1, 1, 1, 1, 1, 1, 1, 1, 1, 1, 1, 1, 1, 1, 1, 1, 1, 1, 1, 1, 1, 1, 1, 1, 1, 1, 1, 1, 1, 1, 1, 1, 1, 1, 1, 1, 1, 1, 1, 1, 1, 1, 1, 1, 1, 1, 1, 1, 1, 1, 1, 1, 1, 1, 1, 1, 1, 1, 1, 1, 1, 1, 1, 1, 1, 1, 1, 1, 1, 1, 1, 1, 1, 1, 1, 1, 1, 1, 1, 1, 1, 1, 1, 1, 1, 1, 1, 1, 1, 1, 1, 1, 1, 1, 1, 1, 1, 1, 1, 1, 1, 1, 1, 1, 1, 1, 1, 1, 1, 1, 1, 1, 1, 1, 1, 1, 1, 1, 1, 1, 1, 1, 1, 1, 1, 1, 1, 1, 1, 1, 1, 1, 1, 1, 1, 1, 1, 1, 1, 1, 1, 1, 1, 1, 1, 1, 1, 1, 1, 1, 1, 1, 1, 1, 1, 1, 1, 1, 1, 1, 1, 1, 1, 1, 1, 1, 1, 1, 1, 1, 1, 1, 1, 1, 1, 1, 1, 1, 1, 1, 1, 1, 1, 1, 1, 1, 1, 1, 1, 1, 1, 1, 1, 1, 1, 1, 1, 1, 1, 1, 1, 1, 1, 1, 1, 1, 1, 1, 1, 1, 1, 1, 1, 1, 1, 1, 1, 1, 1, 1, 1, 1, 1, 1, 1, 1, 1, 1, 1, 1, 1, 1, 1, 1, 1, 1, 1, 1, 1, 1, 1, 1, 1, 1, 1, 1, 1, 1, 1, 1, 1, 1, 1, 1, 1, 1, 1, 1, 1, 1, 1, 1, 1, 1, 1, 1, 1, 1, 1, 1, 1, 1, 1, 1, 1, 1, 1, 1, 1, 1, 1, 1, 1, 1, 1, 1, 1, 1, 1, 1, 1, 1, 1, 1, 1, 1, 1, 1, 1, 1, 1, 1, 1, 1, 1, 1, 1, 1, 1, 1, 1, 1, 1, 1, 1, 1, 1, 1, 1, 1, 1, 1, 1, 1, 1, 1, 1, 1, 1, 1, 1, 1, 1, 1, 1, 1, 1, 1, 1, 1, 1, 1, 1, 1, 1, 1, 1, 1, 1, 1, 1, 1, 1, 1, 1, 1, 1, 1, 1, 1, 1, 1, 1, 1, 1, 1, 1, 1, 1, 1, 1, 1, 1, 1, 1, 1, 1, 1, 1, 1, 1, 1, 1, 1, 1, 1, 1, 1, 1, 1, 1, 1, 1, 1, 1, 1, 1, 1, 1, 1, 1, 1, 1, 1, 1, 1, 1, 1, 1, 1, 1, 1, 1, 1, 1, 1, 1, 1, 1, 1, 1, 1, 1, 1, 1, 1, 1, 1, 1, 1, 1, 1, 1, 1, 1, 1, 1, 1, 1, 1, 1, 1, 1, 1, 1, 1, 1, 1, 1, 1, 1, 1, 1, 1, 1, 1, 1, 1, 1, 1, 1, 1, 1, 1, 1, 1, 1, 1, 1, 1, 1, 1, 1, 1, 1, 1, 1, 1, 1, 1, 1, 1, 1, 1, 1, 1, 1, 1, 1, 1, 1, 1, 1, 1, 1, 1, 1, 1, 1, 1, 1, 1, 1, 1, 1, 1, 1, 1, 1, 1, 1, 1, 1, 1, 1, 1, 1, 1, 1, 1, 1, 1, 1, 1, 1, 1, 1, 1, 1, 1, 1, 1, 1, 1, 1, 1, 1, 1, 1, 1, 1, 1, 1, 1, 1, 1, 1, 1, 1, 1, 1, 1, 1, 1, 1, 1, 1, 1, 1, 1, 1, 1, 1, 1, 1, 1, 1, 1, 1, 1, 1, 1, 1, 1, 1, 1, 1, 1, 1, 1, 1, 1, 1, 1, 1, 1, 1, 1, 1, 1, 1, 1, 1, 1, 1, 1, 1, 1, 1, 1, 1, 1, 1, 1, 1, 1, 1, 1, 1, 1, 1, 1, 1, 1, 1, 1, 1, 1, 1, 1, 1, 1, 1, 1, 1, 1, 1, 1, 1, 1, 1, 1, 1, 1, 1, 1, 1, 1, 1, 1, 1, 1, 1, 1, 1, 1, 1, 1, 1, 1, 1, 1, 1, 1, 1, 1, 1, 1, 1, 1, 1, 1, 1, 1, 1, 1, 1, 1, 1, 1, 1, 1, 1, 1, 1, 1, 1, 1, 1, 1, 1, 1, 1, 1, 1, 1, 1, 1, 1, 1, 1, 1, 1, 1, 1, 1, 1, 1, 1, 1, 1, 1, 1, 1, 1, 1, 1, 1, 1, 1, 1, 1, 1, 1, 1, 0, 0, 0, 0, 0, 0, 1, 1, 1, 1, 1, 2, 0, 0, 0, 0, 0, 0])
me_icosphere.materials.append(mat_silvery_metal)
me_icosphere.materials.append(mat_dark_blue_plastic)
me_icosphere.materials.append(mat_bright_green_001)
me_icosphere.use_remesh_preserve_volume = False
me_icosphere.use_remesh_preserve_attributes = False
me_icosphere.use_mirror_vertex_groups = False
me_icosphere.update()
me_cube_001 = bpy.data.meshes.new('Cube.001')
me_cube_001.from_pydata([(-0.6618, 0.8551, 0.6317), (0.6602, 0.8551, 0.6317), (0.0, 1.155, 0.586), (0.8, 0.2572, -0.2594), (0.8, 0.0, -0.2594), (-0.3, 1.102, 0.6092), (-0.8, 0.2572, -0.2594), (0.3, 1.102, 0.6092), (-0.8, 0.0, -0.2594), (-0.8, 0.0, 0.5123), (-0.6342, 0.0, -0.5871), (0.8, 0.0, 0.5123), (0.6342, 0.0, -0.5871), (0.0, 0.0, -0.7675), (-0.3, 0.0, -0.7675), (0.3, 0.0, -0.7675), (-0.8, 0.5, 0.6317), (0.6342, 0.2168, -0.5871), (-0.6342, 0.2168, -0.5871), (0.8, 0.5, 0.6317), (0.0, 0.1825, -0.7675), (-0.3, 0.1825, -0.7675), (0.3, 0.1825, -0.7675), (-0.6618, 0.8551, 0.4051), (0.6602, 0.8551, 0.4051), (0.0, 1.155, 0.2952), (-0.3, 1.102, 0.3231), (0.3, 1.102, 0.3231), (0.8, 0.0, 0.1602), (-0.8, 0.0, 0.1602), (0.8, 0.5, 0.3689), (-0.8, 0.5, 0.3689), (-0.6257, 0.8084, 0.5973), (0.6242, 0.8084, 0.5973), (0.0, 1.092, 0.56), (0.7563, 0.2431, -0.2452), (0.7563, 0.0, -0.2452), (-0.2836, 1.041, 0.5819), (-0.7563, 0.2431, -0.2452), (0.2836, 1.041, 0.5819), (-0.7563, 0.0, -0.2452), (-0.7563, 0.0, 0.4843), (-0.5996, 0.0, -0.5551), (0.7563, 0.0, 0.4843), (0.5996, 0.0, -0.5551), (0.0, 0.0, -0.7256), (-0.2836, 0.0, -0.7256), (0.2836, 0.0, -0.7256), (-0.7563, 0.4727, 0.5973), (0.5996, 0.2171, -0.5551), (-0.5996, 0.2171, -0.5551), (0.7563, 0.4727, 0.5973), (0.0, 0.2014, -0.7256), (-0.2836, 0.1958, -0.7256), (0.2836, 0.1958, -0.7256), (-0.6257, 0.8084, 0.383), (0.6242, 0.8084, 0.383), (0.0, 1.092, 0.2972), (-0.2836, 1.041, 0.3114), (0.2836, 1.041, 0.3114), (0.7563, 0.0, 0.1515), (-0.7563, 0.0, 0.1515), (0.7563, 0.4727, 0.3487), (-0.7563, 0.4727, 0.3487), (0.7807, 0.0, -0.008514), (0.7807, 0.0, 0.3792), (0.7807, 0.1938, -0.008514), (0.7807, 0.1938, 0.3792), (0.8561, 0.0, -0.008514), (0.8561, 0.0, 0.3792), (0.8561, 0.1938, -0.008514), (0.8561, 0.1938, 0.3792)], [], [(3, 17, 12, 4), (30, 3, 4, 28), (29, 8, 6, 31), (13, 15, 22, 20), (10, 14, 21, 18), (14, 13, 20, 21), (15, 12, 17, 22), (8, 10, 18, 6), (9, 29, 31, 16), (1, 24, 30, 19), (19, 30, 28, 11), (2, 25, 27, 7), (0, 23, 26, 5), (5, 26, 25, 2), (7, 27, 24, 1), (16, 31, 23, 0), (35, 36, 44, 49), (62, 60, 36, 35), (61, 63, 38, 40), (45, 52, 54, 47), (42, 50, 53, 46), (46, 53, 52, 45), (47, 54, 49, 44), (40, 38, 50, 42), (41, 48, 63, 61), (33, 51, 62, 56), (51, 43, 60, 62), (34, 39, 59, 57), (32, 37, 58, 55), (37, 34, 57, 58), (39, 33, 56, 59), (48, 32, 55, 63), (20, 22, 54, 52), (15, 13, 45, 47), (16, 0, 32, 48), (18, 21, 53, 50), (14, 10, 42, 46), (30, 24, 56, 62), (7, 1, 33, 39), (21, 20, 52, 53), (13, 14, 46, 45), (5, 2, 34, 37), (22, 17, 49, 54), (12, 15, 47, 44), (27, 25, 57, 59), (0, 5, 37, 32), (6, 18, 50, 38), (4, 12, 44, 36), (26, 23, 55, 58), (10, 8, 40, 42), (25, 26, 58, 57), (2, 7, 39, 34), (9, 16, 48, 41), (24, 27, 59, 56), (3, 30, 62, 35), (23, 31, 63, 55), (28, 4, 36, 60), (1, 19, 51, 33), (19, 11, 43, 51), (11, 28, 60, 43), (31, 6, 38, 63), (29, 9, 41, 61), (8, 29, 61, 40), (17, 3, 35, 49), (65, 67, 66, 64), (67, 71, 70, 66), (71, 69, 68, 70), (69, 65, 64, 68), (64, 66, 70, 68), (69, 71, 67, 65)])
me_cube_001.polygons.foreach_set('material_index', [2, 2, 2, 2, 2, 2, 2, 2, 2, 2, 2, 2, 2, 2, 2, 2, 0, 0, 0, 0, 0, 0, 0, 0, 0, 0, 0, 0, 0, 0, 0, 0, 0, 0, 0, 0, 0, 0, 0, 0, 0, 0, 0, 0, 0, 0, 0, 0, 0, 0, 0, 0, 0, 0, 0, 0, 0, 0, 0, 0, 0, 0, 0, 0, 0, 0, 1, 0, 0, 0])
me_cube_001.materials.append(mat_soft_gray)
me_cube_001.materials.append(mat_bright_green)
me_cube_001.materials.append(mat_plasteel)
me_cube_001.use_remesh_preserve_volume = False
me_cube_001.use_remesh_preserve_attributes = False
me_cube_001.use_mirror_vertex_groups = False
me_cube_001.update()

# ---- objects
ob_lamp_001 = bpy.data.objects.new('Lamp.001', light_lamp_001)
ob_armbinder = bpy.data.objects.new('Armbinder', me_cube)
ob_lamp = bpy.data.objects.new('Lamp', light_lamp)
ob_camera = bpy.data.objects.new('Camera', cam_camera)
ob_lamp_002 = bpy.data.objects.new('Lamp.002', light_lamp_002)
ob_gag = bpy.data.objects.new('Gag', me_icosphere)
ob_lamp_003 = bpy.data.objects.new('Lamp.003', light_lamp_003)
ob_cb = bpy.data.objects.new('CB', me_cube_001)

# ---- transforms, parenting, visibility, modifiers, constraints
ob_lamp_001.location = (0.003581, 0.1883, 0.2373)
ob_lamp_001.rotation_euler = (0.6503, 0.05522, 1.866)
ob_lamp_001.lock_rotations_4d = False
ob_lamp_001.empty_display_type = 'ARROWS'
ob_lamp_001.color = (0.0, 0.0, 0.0, 0.0)
ob_lamp_001.lineart.crease_threshold = 0.0
ob_armbinder.location = (0.0, 0.0, 0.0)
ob_armbinder.lock_rotations_4d = False
ob_armbinder.empty_display_type = 'ARROWS'
ob_armbinder.lineart.crease_threshold = 0.0
ob_lamp.location = (2.564, 1.005, 10.64)
ob_lamp.rotation_euler = (0.6503, 0.05522, 1.866)
ob_lamp.lock_rotations_4d = False
ob_lamp.empty_display_type = 'ARROWS'
ob_lamp.color = (0.0, 0.0, 0.0, 0.0)
ob_lamp.lineart.crease_threshold = 0.0
ob_camera.location = (7.0, -7.0, 10.0)
ob_camera.rotation_euler = (0.7854, 0.0, 0.7854)
ob_camera.lock_rotations_4d = False
ob_camera.empty_display_type = 'ARROWS'
ob_camera.color = (0.0, 0.0, 0.0, 0.0)
ob_camera.display_type = 'WIRE'
ob_camera.lineart.crease_threshold = 0.0
ob_lamp_002.location = (2.564, 1.005, 10.64)
ob_lamp_002.rotation_euler = (0.6503, 0.05522, 1.866)
ob_lamp_002.lock_rotations_4d = False
ob_lamp_002.empty_display_type = 'ARROWS'
ob_lamp_002.color = (0.0, 0.0, 0.0, 0.0)
ob_lamp_002.lineart.crease_threshold = 0.0
ob_gag.location = (0.0, 0.0, 0.0)
ob_gag.lineart.crease_threshold = 0.0
ob_lamp_003.location = (2.215, -3.043, 5.61)
ob_lamp_003.rotation_euler = (0.6503, 0.05522, 1.866)
ob_lamp_003.lock_rotations_4d = False
ob_lamp_003.empty_display_type = 'ARROWS'
ob_lamp_003.color = (0.0, 0.0, 0.0, 0.0)
ob_lamp_003.lineart.crease_threshold = 0.0
ob_cb.location = (0.01258, -0.3177, 0.6519)
ob_cb.rotation_euler = (-0.8256, -0.0, -0.8828)
ob_cb.lineart.crease_threshold = 0.0
_m = ob_cb.modifiers.new('Mirror', 'MIRROR')
_m.use_axis = (False, True, False)

# ---- collection membership
col_collection_1.objects.link(ob_lamp_001)
col_collection_1.objects.link(ob_armbinder)
col_collection_1.objects.link(ob_lamp)
col_collection_1.objects.link(ob_camera)
col_collection_2.objects.link(ob_lamp_002)
col_collection_2.objects.link(ob_gag)
col_collection_3.objects.link(ob_lamp_003)
col_collection_3.objects.link(ob_cb)

# ---- scene / render settings (as saved in the file)
scene.camera = ob_camera
scene.frame_start = 1; scene.frame_end = 250; scene.frame_set(1)
scene.render.engine = 'BLENDER_EEVEE_NEXT'
scene.render.resolution_x = 64
scene.render.resolution_y = 64
scene.render.dither_intensity = 0.0
scene.render.film_transparent = True
scene.cycles.use_denoising = False
scene.cycles.samples = 10
scene.cycles.sampling_pattern = 'TABULATED_SOBOL'
scene.cycles.light_sampling_threshold = 0.0
scene.cycles.use_adaptive_sampling = False
scene.cycles.use_light_tree = False
scene.cycles.blur_glossy = 0.0
scene.cycles.pixel_filter_type = 'GAUSSIAN'
scene.cycles.sample_clamp_indirect = 0.0
scene.view_settings.view_transform = 'Standard'
bpy.context.view_layer.update()
